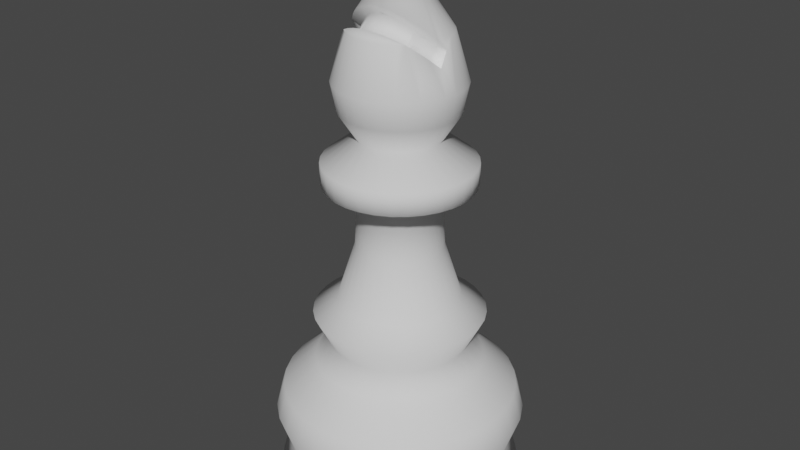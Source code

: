 # Source: bishop.blend  (saved by Blender 2.92.15; exported with 4.5.12 LTS)
import bpy
from mathutils import Matrix  # noqa: F401  (used for matrix-valued properties, if any)

bpy.ops.wm.read_factory_settings(use_empty=True)
scene = bpy.context.scene
scene.name = 'Scene'

# ---- collections
col_collection = bpy.data.collections.new('Collection'); scene.collection.children.link(col_collection)

# ---- world
world_world = bpy.data.worlds.new('World'); scene.world = world_world
world_world.use_nodes = True; world_world.node_tree.nodes.clear()
_N = world_world.node_tree.nodes; _L = world_world.node_tree.links
n0 = _N.new('ShaderNodeOutputWorld'); n0.name = 'World Output'; n0.location = (300, 300)
n1 = _N.new('ShaderNodeBackground'); n1.name = 'Background'; n1.location = (10, 300)
n1.inputs[0].default_value = (0.05088, 0.05088, 0.05088, 1.0)
_L.new(n1.outputs[0], n0.inputs[0])
n0.is_active_output = True
world_world.color = (0.05088, 0.05088, 0.05088)
world_world.use_sun_shadow = False
world_world.sun_shadow_jitter_overblur = 0.0

# ---- meshes
me_cylinder = bpy.data.meshes.new('Cylinder')
me_cylinder.from_pydata([(-5.614e-08, 0.2355, 0.006295), (0.0, 0.02286, 1.038), (0.04594, 0.231, 0.006295), (0.00446, 0.02242, 1.038), (0.09011, 0.2176, 0.006295), (0.008748, 0.02112, 1.038), (0.1308, 0.1958, 0.006295), (0.0127, 0.01901, 1.038), (0.1665, 0.1665, 0.006295), (0.01616, 0.01616, 1.038), (0.1958, 0.1308, 0.006295), (0.01901, 0.0127, 1.038), (0.2176, 0.09011, 0.006295), (0.02112, 0.008748, 1.038), (0.231, 0.04594, 0.006295), (0.02242, 0.00446, 1.038), (0.2355, -5.614e-08, 0.006295), (0.02286, 0.0, 1.038), (0.231, -0.04594, 0.006295), (0.02242, -0.00446, 1.038), (0.2176, -0.09011, 0.006295), (0.02112, -0.008748, 1.038), (0.1958, -0.1308, 0.006295), (0.01901, -0.0127, 1.038), (0.1665, -0.1665, 0.006295), (0.01616, -0.01616, 1.038), (0.1308, -0.1958, 0.006295), (0.0127, -0.01901, 1.038), (0.09011, -0.2176, 0.006295), (0.008748, -0.02112, 1.038), (0.04594, -0.231, 0.006295), (0.00446, -0.02242, 1.038), (-1.123e-07, -0.2355, 0.006295), (0.0, -0.02286, 1.038), (-0.04594, -0.231, 0.006295), (-0.00446, -0.02242, 1.038), (-0.09011, -0.2176, 0.006295), (-0.008748, -0.02112, 1.038), (-0.1308, -0.1958, 0.006295), (-0.0127, -0.01901, 1.038), (-0.1665, -0.1665, 0.006295), (-0.01616, -0.01616, 1.038), (-0.1958, -0.1308, 0.006295), (-0.01901, -0.0127, 1.038), (-0.2176, -0.09011, 0.006295), (-0.02112, -0.008748, 1.038), (-0.231, -0.04594, 0.006295), (-0.02242, -0.00446, 1.038), (-0.2355, 1.684e-07, 0.006295), (-0.02286, 0.0, 1.038), (-0.231, 0.04594, 0.006295), (-0.02242, 0.00446, 1.038), (-0.2176, 0.09011, 0.006295), (-0.02112, 0.008748, 1.038), (-0.1958, 0.1308, 0.006295), (-0.01901, 0.0127, 1.038), (-0.1665, 0.1665, 0.006295), (-0.01616, 0.01616, 1.038), (-0.1308, 0.1958, 0.006295), (-0.0127, 0.01901, 1.038), (-0.09011, 0.2176, 0.006295), (-0.008748, 0.02112, 1.038), (-0.04594, 0.231, 0.006295), (-0.00446, 0.02242, 1.038), (-5.614e-08, 0.2166, 0.07651), (0.04225, 0.2124, 0.07651), (0.08288, 0.2001, 0.07651), (0.1203, 0.1801, 0.07651), (0.1531, 0.1531, 0.07651), (0.1801, 0.1203, 0.07651), (0.2001, 0.08288, 0.07651), (0.2124, 0.04225, 0.07651), (0.2166, -5.614e-08, 0.07651), (0.2124, -0.04225, 0.07651), (0.2001, -0.08288, 0.07651), (0.1801, -0.1203, 0.07651), (0.1531, -0.1531, 0.07651), (0.1203, -0.1801, 0.07651), (0.08288, -0.2001, 0.07651), (0.04225, -0.2124, 0.07651), (-1.123e-07, -0.2166, 0.07651), (-0.04225, -0.2124, 0.07651), (-0.08288, -0.2001, 0.07651), (-0.1203, -0.1801, 0.07651), (-0.1531, -0.1531, 0.07651), (-0.1801, -0.1203, 0.07651), (-0.2001, -0.08288, 0.07651), (-0.2124, -0.04225, 0.07651), (-0.2166, 1.684e-07, 0.07651), (-0.2124, 0.04225, 0.07651), (-0.2001, 0.08288, 0.07651), (-0.1801, 0.1203, 0.07651), (-0.1531, 0.1531, 0.07651), (-0.1203, 0.1801, 0.07651), (-0.08288, 0.2001, 0.07651), (-0.04225, 0.2124, 0.07651), (-5.614e-08, 0.1329, 0.2933), (0.02592, 0.1303, 0.2933), (0.05085, 0.1228, 0.2933), (0.07382, 0.1105, 0.2933), (0.09396, 0.09396, 0.2933), (0.1105, 0.07382, 0.2933), (0.1228, 0.05085, 0.2933), (0.1303, 0.02592, 0.2933), (0.1329, -5.614e-08, 0.2933), (0.1303, -0.02592, 0.2933), (0.1228, -0.05085, 0.2933), (0.1105, -0.07382, 0.2933), (0.09396, -0.09396, 0.2933), (0.07382, -0.1105, 0.2933), (0.05085, -0.1228, 0.2933), (0.02592, -0.1303, 0.2933), (-5.614e-08, -0.1329, 0.2933), (-0.02592, -0.1303, 0.2933), (-0.05085, -0.1228, 0.2933), (-0.07382, -0.1105, 0.2933), (-0.09396, -0.09396, 0.2933), (-0.1105, -0.07382, 0.2933), (-0.1228, -0.05085, 0.2933), (-0.1303, -0.02592, 0.2933), (-0.1329, 1.123e-07, 0.2933), (-0.1303, 0.02592, 0.2933), (-0.1228, 0.05085, 0.2933), (-0.1105, 0.07382, 0.2933), (-0.09396, 0.09396, 0.2933), (-0.07382, 0.1105, 0.2933), (-0.05085, 0.1228, 0.2933), (-0.02592, 0.1303, 0.2933), (0.04665, 0.2345, 0.1427), (0.09151, 0.2209, 0.1427), (0.1328, 0.1988, 0.1427), (0.1691, 0.1691, 0.1427), (0.1988, 0.1328, 0.1427), (0.2209, 0.09151, 0.1427), (0.2345, 0.04665, 0.1427), (0.2391, -5.614e-08, 0.1427), (0.2345, -0.04665, 0.1427), (0.2209, -0.09151, 0.1427), (0.1988, -0.1328, 0.1427), (0.1691, -0.1691, 0.1427), (0.1328, -0.1988, 0.1427), (0.09151, -0.2209, 0.1427), (0.04665, -0.2345, 0.1427), (-1.123e-07, -0.2391, 0.1427), (-0.04665, -0.2345, 0.1427), (-0.09151, -0.2209, 0.1427), (-0.1328, -0.1988, 0.1427), (-0.1691, -0.1691, 0.1427), (-0.1988, -0.1328, 0.1427), (-0.2209, -0.09151, 0.1427), (-0.2345, -0.04665, 0.1427), (-0.2391, 1.684e-07, 0.1427), (-0.2345, 0.04665, 0.1427), (-0.2209, 0.09151, 0.1427), (-0.1988, 0.1328, 0.1427), (-0.1691, 0.1691, 0.1427), (-0.1328, 0.1988, 0.1427), (-0.09151, 0.2209, 0.1427), (-0.04665, 0.2345, 0.1427), (-5.614e-08, 0.2391, 0.1427), (-5.614e-08, 0.224, 0.1943), (0.0437, 0.2197, 0.1943), (0.08572, 0.2069, 0.1943), (0.1244, 0.1862, 0.1943), (0.1584, 0.1584, 0.1943), (0.1862, 0.1244, 0.1943), (0.2069, 0.08572, 0.1943), (0.2197, 0.0437, 0.1943), (0.224, -5.614e-08, 0.1943), (0.2197, -0.0437, 0.1943), (0.2069, -0.08572, 0.1943), (0.1862, -0.1244, 0.1943), (0.1584, -0.1584, 0.1943), (0.1244, -0.1862, 0.1943), (0.08572, -0.2069, 0.1943), (0.0437, -0.2197, 0.1943), (-1.123e-07, -0.224, 0.1943), (-0.0437, -0.2197, 0.1943), (-0.08572, -0.2069, 0.1943), (-0.1244, -0.1862, 0.1943), (-0.1584, -0.1584, 0.1943), (-0.1862, -0.1244, 0.1943), (-0.2069, -0.08572, 0.1943), (-0.2197, -0.0437, 0.1943), (-0.224, 1.123e-07, 0.1943), (-0.2197, 0.0437, 0.1943), (-0.2069, 0.08572, 0.1943), (-0.1862, 0.1244, 0.1943), (-0.1584, 0.1584, 0.1943), (-0.1244, 0.1862, 0.1943), (-0.08572, 0.2069, 0.1943), (-0.0437, 0.2197, 0.1943), (-5.614e-08, 0.1155, 0.3793), (0.02253, 0.1133, 0.3793), (0.0442, 0.1067, 0.3793), (0.06417, 0.09603, 0.3793), (0.08167, 0.08167, 0.3793), (0.09603, 0.06417, 0.3793), (0.1067, 0.0442, 0.3793), (0.1133, 0.02253, 0.3793), (0.1155, -5.614e-08, 0.3793), (0.1133, -0.02253, 0.3793), (0.1067, -0.0442, 0.3793), (0.09603, -0.06417, 0.3793), (0.08167, -0.08167, 0.3793), (0.06417, -0.09603, 0.3793), (0.0442, -0.1067, 0.3793), (0.02253, -0.1133, 0.3793), (-5.614e-08, -0.1155, 0.3793), (-0.02253, -0.1133, 0.3793), (-0.0442, -0.1067, 0.3793), (-0.06417, -0.09603, 0.3793), (-0.08167, -0.08167, 0.3793), (-0.09603, -0.06417, 0.3793), (-0.1067, -0.0442, 0.3793), (-0.1133, -0.02253, 0.3793), (-0.1155, 1.123e-07, 0.3793), (-0.1133, 0.02253, 0.3793), (-0.1067, 0.0442, 0.3793), (-0.09603, 0.06417, 0.3793), (-0.08167, 0.08167, 0.3793), (-0.06417, 0.09603, 0.3793), (-0.0442, 0.1067, 0.3793), (-0.02253, 0.1133, 0.3793), (0.03169, 0.1593, 0.3505), (0.06216, 0.1501, 0.3505), (0.09024, 0.135, 0.3505), (0.1149, 0.1149, 0.3505), (0.135, 0.09024, 0.3505), (0.1501, 0.06216, 0.3505), (0.1593, 0.03169, 0.3505), (0.1624, -5.614e-08, 0.3505), (0.1593, -0.03169, 0.3505), (0.1501, -0.06216, 0.3505), (0.135, -0.09024, 0.3505), (0.1149, -0.1149, 0.3505), (0.09024, -0.135, 0.3505), (0.06216, -0.1501, 0.3505), (0.03169, -0.1593, 0.3505), (-5.614e-08, -0.1624, 0.3505), (-0.03169, -0.1593, 0.3505), (-0.06216, -0.1501, 0.3505), (-0.09024, -0.135, 0.3505), (-0.1149, -0.1149, 0.3505), (-0.135, -0.09024, 0.3505), (-0.1501, -0.06216, 0.3505), (-0.1593, -0.03169, 0.3505), (-0.1624, 1.123e-07, 0.3505), (-0.1593, 0.03169, 0.3505), (-0.1501, 0.06216, 0.3505), (-0.135, 0.09024, 0.3505), (-0.1149, 0.1149, 0.3505), (-0.09024, 0.135, 0.3505), (-0.06216, 0.1501, 0.3505), (-0.03169, 0.1593, 0.3505), (-5.614e-08, 0.1624, 0.3505), (-5.614e-08, 0.1609, 0.2522), (0.03138, 0.1578, 0.2522), (0.06156, 0.1486, 0.2522), (0.08937, 0.1337, 0.2522), (0.1137, 0.1137, 0.2522), (0.1337, 0.08937, 0.2522), (0.1486, 0.06156, 0.2522), (0.1578, 0.03138, 0.2522), (0.1609, -5.614e-08, 0.2522), (0.1578, -0.03138, 0.2522), (0.1486, -0.06156, 0.2522), (0.1337, -0.08937, 0.2522), (0.1137, -0.1137, 0.2522), (0.08937, -0.1337, 0.2522), (0.06156, -0.1486, 0.2522), (0.03138, -0.1578, 0.2522), (-1.123e-07, -0.1609, 0.2522), (-0.03138, -0.1578, 0.2522), (-0.06156, -0.1486, 0.2522), (-0.08937, -0.1337, 0.2522), (-0.1137, -0.1137, 0.2522), (-0.1337, -0.08937, 0.2522), (-0.1486, -0.06156, 0.2522), (-0.1578, -0.03138, 0.2522), (-0.1609, 1.123e-07, 0.2522), (-0.1578, 0.03138, 0.2522), (-0.1486, 0.06156, 0.2522), (-0.1337, 0.08937, 0.2522), (-0.1137, 0.1137, 0.2522), (-0.08937, 0.1337, 0.2522), (-0.06156, 0.1486, 0.2522), (-0.03138, 0.1578, 0.2522), (-5.614e-08, 0.07696, 0.5875), (0.01501, 0.07548, 0.5875), (0.02945, 0.0711, 0.5875), (0.04276, 0.06399, 0.5875), (0.05442, 0.05442, 0.5875), (0.06399, 0.04276, 0.5875), (0.0711, 0.02945, 0.5875), (0.07548, 0.01501, 0.5875), (0.07696, 0.0, 0.5875), (0.07548, -0.01501, 0.5875), (0.0711, -0.02945, 0.5875), (0.06399, -0.04276, 0.5875), (0.05442, -0.05442, 0.5875), (0.04276, -0.06399, 0.5875), (0.02945, -0.0711, 0.5875), (0.01501, -0.07548, 0.5875), (-5.614e-08, -0.07696, 0.5875), (-0.01501, -0.07548, 0.5875), (-0.02945, -0.0711, 0.5875), (-0.04276, -0.06399, 0.5875), (-0.05442, -0.05442, 0.5875), (-0.06399, -0.04276, 0.5875), (-0.0711, -0.02945, 0.5875), (-0.07548, -0.01501, 0.5875), (-0.07696, 1.123e-07, 0.5875), (-0.07548, 0.01501, 0.5875), (-0.0711, 0.02945, 0.5875), (-0.06399, 0.04276, 0.5875), (-0.05442, 0.05442, 0.5875), (-0.04276, 0.06399, 0.5875), (-0.02945, 0.0711, 0.5875), (-0.01501, 0.07548, 0.5875), (0.01605, 0.08069, 0.4854), (0.03148, 0.076, 0.4854), (0.04571, 0.0684, 0.4854), (0.05817, 0.05817, 0.4854), (0.0684, 0.04571, 0.4854), (0.076, 0.03148, 0.4854), (0.08069, 0.01605, 0.4854), (0.08227, 0.0, 0.4854), (0.08069, -0.01605, 0.4854), (0.076, -0.03148, 0.4854), (0.0684, -0.04571, 0.4854), (0.05817, -0.05817, 0.4854), (0.04571, -0.0684, 0.4854), (0.03148, -0.076, 0.4854), (0.01605, -0.08069, 0.4854), (-5.614e-08, -0.08227, 0.4854), (-0.01605, -0.08069, 0.4854), (-0.03148, -0.076, 0.4854), (-0.04571, -0.0684, 0.4854), (-0.05817, -0.05817, 0.4854), (-0.0684, -0.04571, 0.4854), (-0.076, -0.03148, 0.4854), (-0.08069, -0.01605, 0.4854), (-0.08227, 1.123e-07, 0.4854), (-0.08069, 0.01605, 0.4854), (-0.076, 0.03148, 0.4854), (-0.0684, 0.04571, 0.4854), (-0.05817, 0.05817, 0.4854), (-0.04571, 0.0684, 0.4854), (-0.03148, 0.076, 0.4854), (-0.01605, 0.08069, 0.4854), (-5.614e-08, 0.08227, 0.4854), (0.0, 0.07877, 0.6986), (0.01537, 0.07726, 0.6986), (0.03014, 0.07277, 0.6986), (0.04376, 0.06549, 0.6986), (0.0557, 0.0557, 0.6986), (0.06549, 0.04376, 0.6986), (0.07277, 0.03014, 0.6986), (0.07726, 0.01537, 0.6986), (0.07877, 0.0, 0.6986), (0.07726, -0.01537, 0.6986), (0.07277, -0.03014, 0.6986), (0.06549, -0.04376, 0.6986), (0.0557, -0.0557, 0.6986), (0.04376, -0.06549, 0.6986), (0.03014, -0.07277, 0.6986), (0.01537, -0.07726, 0.6986), (0.0, -0.07877, 0.6986), (-0.01537, -0.07726, 0.6986), (-0.03014, -0.07277, 0.6986), (-0.04376, -0.06549, 0.6986), (-0.0557, -0.0557, 0.6986), (-0.06549, -0.04376, 0.6986), (-0.07277, -0.03014, 0.6986), (-0.07726, -0.01537, 0.6986), (-0.07877, 1.123e-07, 0.6986), (-0.07726, 0.01537, 0.6986), (-0.07277, 0.03014, 0.6986), (-0.06549, 0.04376, 0.6986), (-0.0557, 0.0557, 0.6986), (-0.04376, 0.06549, 0.6986), (-0.03014, 0.07277, 0.6986), (-0.01537, 0.07726, 0.6986), (0.02765, 0.139, 0.6508), (0.05423, 0.1309, 0.6508), (0.07873, 0.1178, 0.6508), (0.1002, 0.1002, 0.6508), (0.1178, 0.07873, 0.6508), (0.1309, 0.05423, 0.6508), (0.139, 0.02765, 0.6508), (0.1417, -5.614e-08, 0.6508), (0.139, -0.02765, 0.6508), (0.1309, -0.05423, 0.6508), (0.1178, -0.07873, 0.6508), (0.1002, -0.1002, 0.6508), (0.07873, -0.1178, 0.6508), (0.05423, -0.1309, 0.6508), (0.02765, -0.139, 0.6508), (-1.123e-07, -0.1417, 0.6508), (-0.02765, -0.139, 0.6508), (-0.05423, -0.1309, 0.6508), (-0.07873, -0.1178, 0.6508), (-0.1002, -0.1002, 0.6508), (-0.1178, -0.07873, 0.6508), (-0.1309, -0.05423, 0.6508), (-0.139, -0.02765, 0.6508), (-0.1417, 1.123e-07, 0.6508), (-0.139, 0.02765, 0.6508), (-0.1309, 0.05423, 0.6508), (-0.1178, 0.07873, 0.6508), (-0.1002, 0.1002, 0.6508), (-0.07873, 0.1178, 0.6508), (-0.05423, 0.1309, 0.6508), (-0.02765, 0.139, 0.6508), (-1.123e-07, 0.1417, 0.6508), (0.0276, 0.1387, 0.6091), (0.05413, 0.1307, 0.6091), (0.07859, 0.1176, 0.6091), (0.1, 0.1, 0.6091), (0.1176, 0.07859, 0.6091), (0.1307, 0.05413, 0.6091), (0.1387, 0.0276, 0.6091), (0.1415, 0.0, 0.6091), (0.1387, -0.0276, 0.6091), (0.1307, -0.05413, 0.6091), (0.1176, -0.07859, 0.6091), (0.1, -0.1, 0.6091), (0.07859, -0.1176, 0.6091), (0.05413, -0.1307, 0.6091), (0.0276, -0.1387, 0.6091), (-1.684e-07, -0.1415, 0.6091), (-0.0276, -0.1387, 0.6091), (-0.05413, -0.1307, 0.6091), (-0.07859, -0.1176, 0.6091), (-0.1, -0.1, 0.6091), (-0.1176, -0.07859, 0.6091), (-0.1307, -0.05413, 0.6091), (-0.1387, -0.0276, 0.6091), (-0.1415, 1.123e-07, 0.6091), (-0.1387, 0.0276, 0.6091), (-0.1307, 0.05413, 0.6091), (-0.1176, 0.07859, 0.6091), (-0.1, 0.1, 0.6091), (-0.07859, 0.1176, 0.6091), (-0.05413, 0.1307, 0.6091), (-0.0276, 0.1387, 0.6091), (-1.684e-07, 0.1415, 0.6091), (5.614e-08, 0.03706, 0.9734), (0.007231, 0.03635, 0.9734), (0.01418, 0.03424, 0.9734), (0.02059, 0.03082, 0.9734), (0.02621, 0.02621, 0.9734), (0.03082, 0.02059, 0.9734), (0.03424, 0.01418, 0.9734), (0.03635, 0.007231, 0.9734), (0.03706, 0.0, 0.9734), (0.03635, -0.007231, 0.9734), (0.03424, -0.01418, 0.9734), (0.03082, -0.02059, 0.9734), (0.02621, -0.02621, 0.9734), (0.02059, -0.03082, 0.9734), (0.01418, -0.03424, 0.9734), (0.007231, -0.03635, 0.9734), (5.614e-08, -0.03706, 0.9734), (-0.007231, -0.03635, 0.9734), (-0.01418, -0.03424, 0.9734), (-0.02059, -0.03082, 0.9734), (-0.02621, -0.02621, 0.9734), (-0.03082, -0.02059, 0.9734), (-0.03424, -0.01418, 0.9734), (-0.03635, -0.007231, 0.9734), (-0.03706, 5.614e-08, 0.9734), (-0.03635, 0.007231, 0.9734), (-0.03424, 0.01418, 0.9734), (-0.03082, 0.02059, 0.9734), (-0.02621, 0.02621, 0.9734), (-0.02059, 0.03082, 0.9734), (-0.01418, 0.03424, 0.9734), (-0.007231, 0.03635, 0.9734), (0.02334, 0.1174, 0.799), (0.04579, 0.1105, 0.799), (0.06648, 0.09949, 0.799), (0.08461, 0.08461, 0.799), (0.09949, 0.06648, 0.799), (0.1105, 0.04579, 0.799), (0.1174, 0.02334, 0.799), (0.1197, 0.0, 0.799), (0.1174, -0.02334, 0.799), (0.1105, -0.04579, 0.799), (0.09949, -0.06648, 0.799), (0.08461, -0.08461, 0.799), (0.06648, -0.09949, 0.799), (0.04579, -0.1105, 0.799), (0.02334, -0.1174, 0.799), (-5.614e-08, -0.1197, 0.799), (-0.02334, -0.1174, 0.799), (-0.04579, -0.1105, 0.799), (-0.06648, -0.09949, 0.799), (-0.08461, -0.08461, 0.799), (-0.09949, -0.06648, 0.799), (-0.1105, -0.04579, 0.799), (-0.1174, -0.02334, 0.799), (-0.1197, 2.246e-07, 0.799), (-0.1174, 0.02334, 0.799), (-0.1105, 0.04579, 0.799), (-0.09949, 0.06648, 0.799), (-0.08461, 0.08461, 0.799), (-0.06648, 0.09949, 0.799), (-0.04579, 0.1105, 0.799), (-0.02334, 0.1174, 0.799), (-5.614e-08, 0.1197, 0.799), (0.0, 0.09348, 0.8886), (0.01824, 0.09168, 0.8886), (0.03577, 0.08636, 0.8886), (0.05193, 0.07772, 0.8886), (0.0661, 0.0661, 0.8886), (0.07772, 0.05193, 0.8886), (0.08636, 0.03577, 0.8886), (0.09168, 0.01824, 0.8886), (0.09348, 0.0, 0.8886), (0.0661, -0.0661, 0.8886), (0.05193, -0.07772, 0.8886), (0.03577, -0.08636, 0.8886), (0.01824, -0.09168, 0.8886), (0.0, -0.09348, 0.8886), (-0.01824, -0.09168, 0.8886), (-0.03577, -0.08636, 0.8886), (-0.05193, -0.07772, 0.8886), (-0.0661, -0.0661, 0.8886), (-0.09348, 1.123e-07, 0.8886), (-0.09168, 0.01824, 0.8886), (-0.08636, 0.03577, 0.8886), (-0.07772, 0.05193, 0.8886), (-0.0661, 0.0661, 0.8886), (-0.05193, 0.07772, 0.8886), (-0.03577, 0.08636, 0.8886), (-0.01824, 0.09168, 0.8886), (0.0215, 0.1081, 0.7469), (0.04218, 0.1018, 0.7469), (0.06123, 0.09164, 0.7469), (0.07793, 0.07793, 0.7469), (0.09164, 0.06123, 0.7469), (0.1018, 0.04218, 0.7469), (0.1081, 0.0215, 0.7469), (0.1102, 0.0, 0.7469), (0.1081, -0.0215, 0.7469), (0.1018, -0.04218, 0.7469), (0.09164, -0.06123, 0.7469), (0.07793, -0.07793, 0.7469), (0.06123, -0.09164, 0.7469), (0.04218, -0.1018, 0.7469), (0.0215, -0.1081, 0.7469), (0.0, -0.1102, 0.7469), (-0.0215, -0.1081, 0.7469), (-0.04218, -0.1018, 0.7469), (-0.06123, -0.09164, 0.7469), (-0.07793, -0.07793, 0.7469), (-0.09164, -0.06123, 0.7469), (-0.1018, -0.04218, 0.7469), (-0.1081, -0.0215, 0.7469), (-0.1102, 1.684e-07, 0.7469), (-0.1081, 0.0215, 0.7469), (-0.1018, 0.04218, 0.7469), (-0.09164, 0.06123, 0.7469), (-0.07793, 0.07793, 0.7469), (-0.06123, 0.09164, 0.7469), (-0.04218, 0.1018, 0.7469), (-0.0215, 0.1081, 0.7469), (0.0, 0.1102, 0.7469), (0.0, 0.05071, 0.9947), (-5.614e-08, 0.04841, 1.02), (0.009444, 0.04748, 1.02), (0.009893, 0.04974, 0.9947), (0.01852, 0.04472, 1.02), (0.01941, 0.04685, 0.9947), (0.02689, 0.04025, 1.02), (0.02817, 0.04217, 0.9947), (0.03423, 0.03423, 1.02), (0.03586, 0.03586, 0.9947), (0.04025, 0.02689, 1.02), (0.04217, 0.02817, 0.9947), (0.04472, 0.01852, 1.02), (0.04685, 0.01941, 0.9947), (0.04748, 0.009444, 1.02), (0.04974, 0.009893, 0.9947), (0.04841, -5.614e-08, 1.02), (0.05071, -5.614e-08, 0.9947), (0.04748, -0.009444, 1.02), (0.04974, -0.009893, 0.9947), (0.04472, -0.01852, 1.02), (0.04685, -0.01941, 0.9947), (0.04025, -0.02689, 1.02), (0.04217, -0.02817, 0.9947), (0.03423, -0.03423, 1.02), (0.03586, -0.03586, 0.9947), (0.02689, -0.04025, 1.02), (0.02817, -0.04217, 0.9947), (0.01852, -0.04472, 1.02), (0.01941, -0.04685, 0.9947), (0.009444, -0.04748, 1.02), (0.009893, -0.04974, 0.9947), (-5.614e-08, -0.04841, 1.02), (-5.614e-08, -0.05071, 0.9947), (-0.009444, -0.04748, 1.02), (-0.009893, -0.04974, 0.9947), (-0.01852, -0.04472, 1.02), (-0.01941, -0.04685, 0.9947), (-0.02689, -0.04025, 1.02), (-0.02817, -0.04217, 0.9947), (-0.03423, -0.03423, 1.02), (-0.03586, -0.03586, 0.9947), (-0.04025, -0.02689, 1.02), (-0.04217, -0.02817, 0.9947), (-0.04472, -0.01852, 1.02), (-0.04685, -0.01941, 0.9947), (-0.04748, -0.009444, 1.02), (-0.04974, -0.009893, 0.9947), (-0.04841, -5.614e-08, 1.02), (-0.05071, -5.614e-08, 0.9947), (-0.04748, 0.009444, 1.02), (-0.04974, 0.009893, 0.9947), (-0.04472, 0.01852, 1.02), (-0.04685, 0.01941, 0.9947), (-0.04025, 0.02689, 1.02), (-0.04217, 0.02817, 0.9947), (-0.03423, 0.03423, 1.02), (-0.03586, 0.03586, 0.9947), (-0.02689, 0.04025, 1.02), (-0.02817, 0.04217, 0.9947), (-0.01852, 0.04472, 1.02), (-0.01941, 0.04685, 0.9947), (-0.009444, 0.04748, 1.02), (-0.009893, 0.04974, 0.9947), (0.0, 0.05251, 1.007), (0.01024, 0.0515, 1.007), (0.02009, 0.04851, 1.007), (0.02917, 0.04366, 1.007), (0.03713, 0.03713, 1.007), (0.04366, 0.02917, 1.007), (0.04851, 0.02009, 1.007), (0.0515, 0.01024, 1.007), (0.05251, -5.614e-08, 1.007), (0.0515, -0.01024, 1.007), (0.04851, -0.02009, 1.007), (0.04366, -0.02917, 1.007), (0.03713, -0.03713, 1.007), (0.02917, -0.04366, 1.007), (0.02009, -0.04851, 1.007), (0.01024, -0.0515, 1.007), (-5.614e-08, -0.05251, 1.007), (-0.01024, -0.0515, 1.007), (-0.02009, -0.04851, 1.007), (-0.02917, -0.04366, 1.007), (-0.03713, -0.03713, 1.007), (-0.04366, -0.02917, 1.007), (-0.04851, -0.02009, 1.007), (-0.0515, -0.01024, 1.007), (-0.05251, -5.614e-08, 1.007), (-0.0515, 0.01024, 1.007), (-0.04851, 0.02009, 1.007), (-0.04366, 0.02917, 1.007), (-0.03713, 0.03713, 1.007), (-0.02917, 0.04366, 1.007), (-0.02009, 0.04851, 1.007), (-0.01024, 0.0515, 1.007), (-0.02394, -0.05779, 0.9351), (-0.03274, -0.07903, 0.9005), (-0.08059, -0.05385, 0.8768), (0.03623, -0.05422, 0.9311), (0.04934, -0.07384, 0.8956), (0.06574, -0.06639, 0.8886), (0.08059, -0.05385, 0.8768), (-0.09341, -0.03869, 0.8625), (-0.09189, -0.01607, 0.8886), (-0.03623, -0.05422, 0.9311), (-0.04934, -0.07384, 0.8956), (0.02394, -0.05779, 0.9351), (0.03274, -0.07903, 0.9005), (0.09031, -0.01796, 0.8907), (0.09189, -0.01607, 0.8886), (-0.104, -0.02069, 0.8456), (0.06615, -0.06615, 0.8884), (-0.0489, -0.0489, 0.9252), (-0.06574, -0.06639, 0.8886), (0.01191, -0.05985, 0.9374), (0.01632, -0.08205, 0.9034), (0.0987, 0.0, 0.8707), (0.07585, -0.03142, 0.9057), (-0.0987, 1.123e-07, 0.8707), (-0.06207, -0.04147, 0.9169), (0.0, -0.08303, 0.9043), (0.06207, -0.04147, 0.9169), (0.104, -0.02069, 0.8456), (-0.06615, -0.06615, 0.8884), (-0.01191, -0.05985, 0.9374), (-0.01632, -0.08205, 0.9034), (-0.07585, -0.03142, 0.9057), (0.0489, -0.0489, 0.9252), (0.09341, -0.03869, 0.8625), (-0.09031, -0.01796, 0.8907), (0.0, -0.06005, 0.9388), (0.05575, -0.05178, 0.8734), (-0.05575, -0.05178, 0.8734), (-0.02019, -0.04347, 0.9199), (-0.02761, -0.06471, 0.8853), (-0.06798, -0.03953, 0.8616), (0.03056, -0.03989, 0.9159), (0.04161, -0.05952, 0.8804), (0.05545, -0.05207, 0.8734), (0.06798, -0.03953, 0.8616), (-0.07879, -0.02437, 0.8473), (-0.07751, -0.001749, 0.8734), (-0.03056, -0.03989, 0.9159), (-0.04161, -0.05952, 0.8804), (0.02019, -0.04347, 0.9199), (0.02761, -0.06471, 0.8853), (0.07617, -0.00364, 0.8755), (0.07751, -0.001749, 0.8734), (-0.08774, -0.006368, 0.8303), (0.05579, -0.05182, 0.8732), (-0.04124, -0.03457, 0.91), (-0.05545, -0.05207, 0.8734), (0.01004, -0.04553, 0.9222), (0.01377, -0.06772, 0.8882), (0.08325, 0.01432, 0.8555), (0.06398, -0.0171, 0.8905), (-0.08325, 0.01432, 0.8555), (-0.05235, -0.02715, 0.9017), (0.0, -0.06871, 0.8891), (0.05235, -0.02715, 0.9017), (0.08774, -0.006368, 0.8303), (-0.05579, -0.05182, 0.8732), (-0.01004, -0.04553, 0.9222), (-0.01377, -0.06772, 0.8882), (-0.06398, -0.0171, 0.8905), (0.04124, -0.03457, 0.91), (0.07879, -0.02437, 0.8473), (-0.07617, -0.00364, 0.8755), (0.0, -0.04573, 0.9236)], [], [(571, 1, 3, 572), (572, 3, 5, 574), (574, 5, 7, 576), (576, 7, 9, 578), (578, 9, 11, 580), (580, 11, 13, 582), (582, 13, 15, 584), (584, 15, 17, 586), (586, 17, 19, 588), (588, 19, 21, 590), (590, 21, 23, 592), (592, 23, 25, 594), (594, 25, 27, 596), (596, 27, 29, 598), (598, 29, 31, 600), (600, 31, 33, 602), (602, 33, 35, 604), (604, 35, 37, 606), (606, 37, 39, 608), (608, 39, 41, 610), (610, 41, 43, 612), (612, 43, 45, 614), (614, 45, 47, 616), (616, 47, 49, 618), (618, 49, 51, 620), (620, 51, 53, 622), (622, 53, 55, 624), (624, 55, 57, 626), (626, 57, 59, 628), (628, 59, 61, 630), (3, 1, 63, 61, 59, 57, 55, 53, 51, 49, 47, 45, 43, 41, 39, 37, 35, 33, 31, 29, 27, 25, 23, 21, 19, 17, 15, 13, 11, 9, 7, 5), (630, 61, 63, 632), (632, 63, 1, 571), (0, 2, 4, 6, 8, 10, 12, 14, 16, 18, 20, 22, 24, 26, 28, 30, 32, 34, 36, 38, 40, 42, 44, 46, 48, 50, 52, 54, 56, 58, 60, 62), (62, 95, 64, 0), (60, 94, 95, 62), (58, 93, 94, 60), (56, 92, 93, 58), (54, 91, 92, 56), (52, 90, 91, 54), (50, 89, 90, 52), (48, 88, 89, 50), (46, 87, 88, 48), (44, 86, 87, 46), (42, 85, 86, 44), (40, 84, 85, 42), (38, 83, 84, 40), (36, 82, 83, 38), (34, 81, 82, 36), (32, 80, 81, 34), (30, 79, 80, 32), (28, 78, 79, 30), (26, 77, 78, 28), (24, 76, 77, 26), (22, 75, 76, 24), (20, 74, 75, 22), (18, 73, 74, 20), (16, 72, 73, 18), (14, 71, 72, 16), (12, 70, 71, 14), (10, 69, 70, 12), (8, 68, 69, 10), (6, 67, 68, 8), (4, 66, 67, 6), (2, 65, 66, 4), (0, 64, 65, 2), (287, 127, 96, 256), (286, 126, 127, 287), (285, 125, 126, 286), (284, 124, 125, 285), (283, 123, 124, 284), (282, 122, 123, 283), (281, 121, 122, 282), (280, 120, 121, 281), (279, 119, 120, 280), (278, 118, 119, 279), (277, 117, 118, 278), (276, 116, 117, 277), (275, 115, 116, 276), (274, 114, 115, 275), (273, 113, 114, 274), (272, 112, 113, 273), (271, 111, 112, 272), (270, 110, 111, 271), (269, 109, 110, 270), (268, 108, 109, 269), (267, 107, 108, 268), (266, 106, 107, 267), (265, 105, 106, 266), (264, 104, 105, 265), (263, 103, 104, 264), (262, 102, 103, 263), (261, 101, 102, 262), (260, 100, 101, 261), (259, 99, 100, 260), (258, 98, 99, 259), (257, 97, 98, 258), (256, 96, 97, 257), (64, 159, 128, 65), (65, 128, 129, 66), (66, 129, 130, 67), (67, 130, 131, 68), (68, 131, 132, 69), (69, 132, 133, 70), (70, 133, 134, 71), (71, 134, 135, 72), (72, 135, 136, 73), (73, 136, 137, 74), (74, 137, 138, 75), (75, 138, 139, 76), (76, 139, 140, 77), (77, 140, 141, 78), (78, 141, 142, 79), (79, 142, 143, 80), (80, 143, 144, 81), (81, 144, 145, 82), (82, 145, 146, 83), (83, 146, 147, 84), (84, 147, 148, 85), (85, 148, 149, 86), (86, 149, 150, 87), (87, 150, 151, 88), (88, 151, 152, 89), (89, 152, 153, 90), (90, 153, 154, 91), (91, 154, 155, 92), (92, 155, 156, 93), (93, 156, 157, 94), (94, 157, 158, 95), (95, 158, 159, 64), (159, 160, 161, 128), (128, 161, 162, 129), (129, 162, 163, 130), (130, 163, 164, 131), (131, 164, 165, 132), (132, 165, 166, 133), (133, 166, 167, 134), (134, 167, 168, 135), (135, 168, 169, 136), (136, 169, 170, 137), (137, 170, 171, 138), (138, 171, 172, 139), (139, 172, 173, 140), (140, 173, 174, 141), (141, 174, 175, 142), (142, 175, 176, 143), (143, 176, 177, 144), (144, 177, 178, 145), (145, 178, 179, 146), (146, 179, 180, 147), (147, 180, 181, 148), (148, 181, 182, 149), (149, 182, 183, 150), (150, 183, 184, 151), (151, 184, 185, 152), (152, 185, 186, 153), (153, 186, 187, 154), (154, 187, 188, 155), (155, 188, 189, 156), (156, 189, 190, 157), (157, 190, 191, 158), (158, 191, 160, 159), (254, 223, 192, 255), (253, 222, 223, 254), (252, 221, 222, 253), (251, 220, 221, 252), (250, 219, 220, 251), (249, 218, 219, 250), (248, 217, 218, 249), (247, 216, 217, 248), (246, 215, 216, 247), (245, 214, 215, 246), (244, 213, 214, 245), (243, 212, 213, 244), (242, 211, 212, 243), (241, 210, 211, 242), (240, 209, 210, 241), (239, 208, 209, 240), (238, 207, 208, 239), (237, 206, 207, 238), (236, 205, 206, 237), (235, 204, 205, 236), (234, 203, 204, 235), (233, 202, 203, 234), (232, 201, 202, 233), (231, 200, 201, 232), (230, 199, 200, 231), (229, 198, 199, 230), (228, 197, 198, 229), (227, 196, 197, 228), (226, 195, 196, 227), (225, 194, 195, 226), (224, 193, 194, 225), (255, 192, 193, 224), (96, 255, 224, 97), (97, 224, 225, 98), (98, 225, 226, 99), (99, 226, 227, 100), (100, 227, 228, 101), (101, 228, 229, 102), (102, 229, 230, 103), (103, 230, 231, 104), (104, 231, 232, 105), (105, 232, 233, 106), (106, 233, 234, 107), (107, 234, 235, 108), (108, 235, 236, 109), (109, 236, 237, 110), (110, 237, 238, 111), (111, 238, 239, 112), (112, 239, 240, 113), (113, 240, 241, 114), (114, 241, 242, 115), (115, 242, 243, 116), (116, 243, 244, 117), (117, 244, 245, 118), (118, 245, 246, 119), (119, 246, 247, 120), (120, 247, 248, 121), (121, 248, 249, 122), (122, 249, 250, 123), (123, 250, 251, 124), (124, 251, 252, 125), (125, 252, 253, 126), (126, 253, 254, 127), (127, 254, 255, 96), (160, 256, 257, 161), (161, 257, 258, 162), (162, 258, 259, 163), (163, 259, 260, 164), (164, 260, 261, 165), (165, 261, 262, 166), (166, 262, 263, 167), (167, 263, 264, 168), (168, 264, 265, 169), (169, 265, 266, 170), (170, 266, 267, 171), (171, 267, 268, 172), (172, 268, 269, 173), (173, 269, 270, 174), (174, 270, 271, 175), (175, 271, 272, 176), (176, 272, 273, 177), (177, 273, 274, 178), (178, 274, 275, 179), (179, 275, 276, 180), (180, 276, 277, 181), (181, 277, 278, 182), (182, 278, 279, 183), (183, 279, 280, 184), (184, 280, 281, 185), (185, 281, 282, 186), (186, 282, 283, 187), (187, 283, 284, 188), (188, 284, 285, 189), (189, 285, 286, 190), (190, 286, 287, 191), (191, 287, 256, 160), (350, 319, 288, 351), (349, 318, 319, 350), (348, 317, 318, 349), (347, 316, 317, 348), (346, 315, 316, 347), (345, 314, 315, 346), (344, 313, 314, 345), (343, 312, 313, 344), (342, 311, 312, 343), (341, 310, 311, 342), (340, 309, 310, 341), (339, 308, 309, 340), (338, 307, 308, 339), (337, 306, 307, 338), (336, 305, 306, 337), (335, 304, 305, 336), (334, 303, 304, 335), (333, 302, 303, 334), (332, 301, 302, 333), (331, 300, 301, 332), (330, 299, 300, 331), (329, 298, 299, 330), (328, 297, 298, 329), (327, 296, 297, 328), (326, 295, 296, 327), (325, 294, 295, 326), (324, 293, 294, 325), (323, 292, 293, 324), (322, 291, 292, 323), (321, 290, 291, 322), (320, 289, 290, 321), (351, 288, 289, 320), (192, 351, 320, 193), (193, 320, 321, 194), (194, 321, 322, 195), (195, 322, 323, 196), (196, 323, 324, 197), (197, 324, 325, 198), (198, 325, 326, 199), (199, 326, 327, 200), (200, 327, 328, 201), (201, 328, 329, 202), (202, 329, 330, 203), (203, 330, 331, 204), (204, 331, 332, 205), (205, 332, 333, 206), (206, 333, 334, 207), (207, 334, 335, 208), (208, 335, 336, 209), (209, 336, 337, 210), (210, 337, 338, 211), (211, 338, 339, 212), (212, 339, 340, 213), (213, 340, 341, 214), (214, 341, 342, 215), (215, 342, 343, 216), (216, 343, 344, 217), (217, 344, 345, 218), (218, 345, 346, 219), (219, 346, 347, 220), (220, 347, 348, 221), (221, 348, 349, 222), (222, 349, 350, 223), (223, 350, 351, 192), (414, 383, 352, 415), (413, 382, 383, 414), (412, 381, 382, 413), (411, 380, 381, 412), (410, 379, 380, 411), (409, 378, 379, 410), (408, 377, 378, 409), (407, 376, 377, 408), (406, 375, 376, 407), (405, 374, 375, 406), (404, 373, 374, 405), (403, 372, 373, 404), (402, 371, 372, 403), (401, 370, 371, 402), (400, 369, 370, 401), (399, 368, 369, 400), (398, 367, 368, 399), (397, 366, 367, 398), (396, 365, 366, 397), (395, 364, 365, 396), (394, 363, 364, 395), (393, 362, 363, 394), (392, 361, 362, 393), (391, 360, 361, 392), (390, 359, 360, 391), (389, 358, 359, 390), (388, 357, 358, 389), (387, 356, 357, 388), (386, 355, 356, 387), (385, 354, 355, 386), (384, 353, 354, 385), (415, 352, 353, 384), (447, 415, 384, 416), (416, 384, 385, 417), (417, 385, 386, 418), (418, 386, 387, 419), (419, 387, 388, 420), (420, 388, 389, 421), (421, 389, 390, 422), (422, 390, 391, 423), (423, 391, 392, 424), (424, 392, 393, 425), (425, 393, 394, 426), (426, 394, 395, 427), (427, 395, 396, 428), (428, 396, 397, 429), (429, 397, 398, 430), (430, 398, 399, 431), (431, 399, 400, 432), (432, 400, 401, 433), (433, 401, 402, 434), (434, 402, 403, 435), (435, 403, 404, 436), (436, 404, 405, 437), (437, 405, 406, 438), (438, 406, 407, 439), (439, 407, 408, 440), (440, 408, 409, 441), (441, 409, 410, 442), (442, 410, 411, 443), (443, 411, 412, 444), (444, 412, 413, 445), (445, 413, 414, 446), (446, 414, 415, 447), (319, 446, 447, 288), (318, 445, 446, 319), (317, 444, 445, 318), (316, 443, 444, 317), (315, 442, 443, 316), (314, 441, 442, 315), (313, 440, 441, 314), (312, 439, 440, 313), (311, 438, 439, 312), (310, 437, 438, 311), (309, 436, 437, 310), (308, 435, 436, 309), (307, 434, 435, 308), (306, 433, 434, 307), (305, 432, 433, 306), (304, 431, 432, 305), (303, 430, 431, 304), (302, 429, 430, 303), (301, 428, 429, 302), (300, 427, 428, 301), (299, 426, 427, 300), (298, 425, 426, 299), (297, 424, 425, 298), (296, 423, 424, 297), (295, 422, 423, 296), (294, 421, 422, 295), (293, 420, 421, 294), (292, 419, 420, 293), (291, 418, 419, 292), (290, 417, 418, 291), (289, 416, 417, 290), (288, 447, 416, 289), (537, 479, 448, 512), (536, 478, 479, 537), (535, 477, 478, 536), (534, 476, 477, 535), (533, 475, 476, 534), (532, 474, 475, 533), (531, 473, 474, 532), (530, 472, 473, 531), (528, 676, 684), (527, 667, 676, 528), (526, 696, 667, 527), (525, 691, 696, 526), (524, 686, 691, 525), (523, 678, 686, 524), (522, 670, 678, 523), (520, 456, 457, 679, 680), (519, 455, 456, 520), (518, 454, 455, 519), (517, 453, 454, 518), (516, 452, 453, 517), (515, 451, 452, 516), (514, 450, 451, 515), (513, 449, 450, 514), (512, 448, 449, 513), (569, 511, 480, 538), (538, 480, 481, 539), (539, 481, 482, 540), (540, 482, 483, 541), (541, 483, 484, 542), (542, 484, 485, 543), (543, 485, 486, 544), (544, 486, 487, 545), (545, 487, 488, 546), (546, 488, 489, 547), (547, 489, 490, 548), (548, 490, 491, 549), (549, 491, 492, 550), (550, 492, 493, 551), (551, 493, 494, 552), (552, 494, 495, 553), (553, 495, 496, 554), (554, 496, 497, 555), (555, 497, 498, 556), (556, 498, 499, 557), (557, 499, 500, 558), (558, 500, 501, 559), (559, 501, 502, 560), (560, 502, 503, 561), (561, 503, 504, 562), (562, 504, 505, 563), (563, 505, 506, 564), (564, 506, 507, 565), (565, 507, 508, 566), (566, 508, 509, 567), (567, 509, 510, 568), (568, 510, 511, 569), (511, 512, 513, 480), (480, 513, 514, 481), (481, 514, 515, 482), (482, 515, 516, 483), (483, 516, 517, 484), (484, 517, 518, 485), (485, 518, 519, 486), (486, 519, 520, 687, 487), (487, 687, 693, 488), (488, 693, 699, 489), (489, 699, 672, 490), (490, 672, 682, 491), (491, 682, 671, 522, 492), (492, 522, 523, 493), (493, 523, 524, 494), (494, 524, 525, 495), (495, 525, 526, 496), (496, 526, 527, 497), (497, 527, 528, 498), (498, 528, 684, 694, 499), (499, 694, 668, 500), (500, 668, 673, 501), (501, 673, 681, 502), (502, 681, 689, 503), (503, 689, 530, 531, 504), (504, 531, 532, 505), (505, 532, 533, 506), (506, 533, 534, 507), (507, 534, 535, 508), (508, 535, 536, 509), (509, 536, 537, 510), (510, 537, 512, 511), (383, 568, 569, 352), (382, 567, 568, 383), (381, 566, 567, 382), (380, 565, 566, 381), (379, 564, 565, 380), (378, 563, 564, 379), (377, 562, 563, 378), (376, 561, 562, 377), (375, 560, 561, 376), (374, 559, 560, 375), (373, 558, 559, 374), (372, 557, 558, 373), (371, 556, 557, 372), (370, 555, 556, 371), (369, 554, 555, 370), (368, 553, 554, 369), (367, 552, 553, 368), (366, 551, 552, 367), (365, 550, 551, 366), (364, 549, 550, 365), (363, 548, 549, 364), (362, 547, 548, 363), (361, 546, 547, 362), (360, 545, 546, 361), (359, 544, 545, 360), (358, 543, 544, 359), (357, 542, 543, 358), (356, 541, 542, 357), (355, 540, 541, 356), (354, 539, 540, 355), (353, 538, 539, 354), (352, 569, 538, 353), (479, 633, 570, 448), (665, 632, 571, 634), (478, 631, 633, 479), (664, 630, 632, 665), (477, 629, 631, 478), (663, 628, 630, 664), (476, 627, 629, 477), (662, 626, 628, 663), (475, 625, 627, 476), (661, 624, 626, 662), (474, 623, 625, 475), (660, 622, 624, 661), (473, 621, 623, 474), (659, 620, 622, 660), (472, 619, 621, 473), (658, 618, 620, 659), (471, 617, 619, 472), (657, 616, 618, 658), (470, 615, 617, 471), (656, 614, 616, 657), (469, 613, 615, 470), (655, 612, 614, 656), (468, 611, 613, 469), (654, 610, 612, 655), (467, 609, 611, 468), (653, 608, 610, 654), (466, 607, 609, 467), (652, 606, 608, 653), (465, 605, 607, 466), (651, 604, 606, 652), (464, 603, 605, 465), (650, 602, 604, 651), (463, 601, 603, 464), (649, 600, 602, 650), (462, 599, 601, 463), (648, 598, 600, 649), (461, 597, 599, 462), (647, 596, 598, 648), (460, 595, 597, 461), (646, 594, 596, 647), (459, 593, 595, 460), (645, 592, 594, 646), (458, 591, 593, 459), (644, 590, 592, 645), (457, 589, 591, 458), (643, 588, 590, 644), (456, 587, 589, 457), (642, 586, 588, 643), (455, 585, 587, 456), (641, 584, 586, 642), (454, 583, 585, 455), (640, 582, 584, 641), (453, 581, 583, 454), (639, 580, 582, 640), (452, 579, 581, 453), (638, 578, 580, 639), (451, 577, 579, 452), (637, 576, 578, 638), (450, 575, 577, 451), (636, 574, 576, 637), (449, 573, 575, 450), (635, 572, 574, 636), (448, 570, 573, 449), (634, 571, 572, 635), (570, 634, 635, 573), (573, 635, 636, 575), (575, 636, 637, 577), (577, 637, 638, 579), (579, 638, 639, 581), (581, 639, 640, 583), (583, 640, 641, 585), (585, 641, 642, 587), (587, 642, 643, 589), (589, 643, 644, 591), (591, 644, 645, 593), (593, 645, 646, 595), (595, 646, 647, 597), (597, 647, 648, 599), (599, 648, 649, 601), (601, 649, 650, 603), (603, 650, 651, 605), (605, 651, 652, 607), (607, 652, 653, 609), (609, 653, 654, 611), (611, 654, 655, 613), (613, 655, 656, 615), (615, 656, 657, 617), (617, 657, 658, 619), (619, 658, 659, 621), (621, 659, 660, 623), (623, 660, 661, 625), (625, 661, 662, 627), (627, 662, 663, 629), (629, 663, 664, 631), (631, 664, 665, 633), (633, 665, 634, 570), (674, 700, 471, 472, 530), (666, 695, 465, 466), (674, 530, 689), (698, 692, 459, 460), (675, 666, 466, 467), (671, 670, 522), (669, 698, 460, 461), (683, 675, 467, 468), (677, 669, 461, 462), (680, 687, 520), (690, 683, 468, 469), (685, 677, 462, 463), (697, 690, 469, 470), (694, 684, 529), (688, 679, 457, 458), (700, 697, 470, 471), (692, 688, 458, 459), (671, 682, 521), (464, 465, 695, 701), (464, 701, 685, 463), (681, 673, 711, 719), (690, 697, 735, 728), (521, 682, 720, 702), (699, 693, 731, 737), (700, 674, 712, 738), (675, 683, 721, 713), (695, 666, 704, 733), (679, 688, 726, 717), (684, 676, 714, 722), (667, 696, 734, 705), (691, 686, 724, 729), (673, 668, 706, 711), (674, 689, 727, 712), (697, 700, 738, 735), (669, 677, 715, 707), (689, 681, 719, 727), (696, 691, 729, 734), (678, 670, 708, 716), (682, 672, 710, 720), (688, 692, 730, 726), (687, 680, 718, 725), (692, 698, 736, 730), (693, 687, 725, 731), (672, 699, 737, 710), (701, 695, 733, 739), (683, 690, 728, 721), (671, 521, 702, 709), (529, 684, 722, 703), (666, 675, 713, 704), (685, 701, 739, 723), (694, 529, 703, 732), (677, 685, 723, 715), (676, 667, 705, 714), (686, 678, 716, 724), (698, 669, 707, 736), (680, 679, 717, 718), (670, 671, 709, 708), (668, 694, 732, 706), (712, 727, 719, 711), (711, 706, 735, 738), (738, 712, 711), (706, 732, 728, 735), (732, 703, 721, 728), (703, 722, 713, 721), (704, 713, 722, 714), (733, 704, 714, 705), (734, 739, 733, 705), (734, 729, 723, 739), (723, 729, 724, 715), (715, 724, 716, 707), (707, 716, 708, 736), (736, 708, 709, 730), (702, 726, 730, 709), (720, 717, 726, 702), (710, 718, 717, 720), (737, 725, 718, 710), (731, 725, 737)])
me_cylinder.polygons.foreach_set('use_smooth', [True] * 711)
_uv = me_cylinder.uv_layers.new(name='UVMap')
_uv.uv.foreach_set('vector', [1.0, 0.989, 1.0, 1.0, 0.9688, 1.0, 0.9688, 0.989, 0.9688, 0.989, 0.9688, 1.0, 0.9375, 1.0, 0.9375, 0.989, 0.9375, 0.989, 0.9375, 1.0, 0.9062, 1.0, 0.9062, 0.989, 0.9062, 0.989, 0.9062, 1.0, 0.875, 1.0, 0.875, 0.989, 0.875, 0.989, 0.875, 1.0, 0.8438, 1.0, 0.8437, 0.989, 0.8437, 0.989, 0.8438, 1.0, 0.8125, 1.0, 0.8125, 0.989, 0.8125, 0.989, 0.8125, 1.0, 0.7812, 1.0, 0.7812, 0.989, 0.7812, 0.989, 0.7812, 1.0, 0.75, 1.0, 0.75, 0.989, 0.75, 0.989, 0.75, 1.0, 0.7188, 1.0, 0.7187, 0.989, 0.7187, 0.989, 0.7188, 1.0, 0.6875, 1.0, 0.6875, 0.989, 0.6875, 0.989, 0.6875, 1.0, 0.6562, 1.0, 0.6562, 0.989, 0.6562, 0.989, 0.6562, 1.0, 0.625, 1.0, 0.625, 0.989, 0.625, 0.989, 0.625, 1.0, 0.5938, 1.0, 0.5938, 0.989, 0.5938, 0.989, 0.5938, 1.0, 0.5625, 1.0, 0.5625, 0.989, 0.5625, 0.989, 0.5625, 1.0, 0.5312, 1.0, 0.5312, 0.989, 0.5312, 0.989, 0.5312, 1.0, 0.5, 1.0, 0.5, 0.989, 0.5, 0.989, 0.5, 1.0, 0.4688, 1.0, 0.4687, 0.989, 0.4687, 0.989, 0.4688, 1.0, 0.4375, 1.0, 0.4375, 0.989, 0.4375, 0.989, 0.4375, 1.0, 0.4062, 1.0, 0.4062, 0.989, 0.4062, 0.989, 0.4062, 1.0, 0.375, 1.0, 0.375, 0.989, 0.375, 0.989, 0.375, 1.0, 0.3438, 1.0, 0.3438, 0.989, 0.3438, 0.989, 0.3438, 1.0, 0.3125, 1.0, 0.3125, 0.989, 0.3125, 0.989, 0.3125, 1.0, 0.2812, 1.0, 0.2812, 0.989, 0.2812, 0.989, 0.2812, 1.0, 0.25, 1.0, 0.25, 0.989, 0.25, 0.989, 0.25, 1.0, 0.2188, 1.0, 0.2188, 0.989, 0.2188, 0.989, 0.2188, 1.0, 0.1875, 1.0, 0.1875, 0.989, 0.1875, 0.989, 0.1875, 1.0, 0.1562, 1.0, 0.1562, 0.989, 0.1562, 0.989, 0.1562, 1.0, 0.125, 1.0, 0.125, 0.989, 0.125, 0.989, 0.125, 1.0, 0.09375, 1.0, 0.09375, 0.989, 0.09375, 0.989, 0.09375, 1.0, 0.0625, 1.0, 0.0625, 0.989, 0.2968, 0.4854, 0.25, 0.49, 0.2032, 0.4854, 0.1582, 0.4717, 0.1167, 0.4496, 0.08029, 0.4197, 0.05045, 0.3833, 0.02827, 0.3418, 0.01461, 0.2968, 0.01, 0.25, 0.01461, 0.2032, 0.02827, 0.1582, 0.05045, 0.1167, 0.08029, 0.08029, 0.1167, 0.05045, 0.1582, 0.02827, 0.2032, 0.01461, 0.25, 0.01, 0.2968, 0.01461, 0.3418, 0.02827, 0.3833, 0.05045, 0.4197, 0.08029, 0.4496, 0.1167, 0.4717, 0.1582, 0.4854, 0.2032, 0.49, 0.25, 0.4854, 0.2968, 0.4717, 0.3418, 0.4496, 0.3833, 0.4197, 0.4197, 0.3833, 0.4496, 0.3418, 0.4717, 0.0625, 0.989, 0.0625, 1.0, 0.03125, 1.0, 0.03125, 0.989, 0.03125, 0.989, 0.03125, 1.0, 0.0, 1.0, 0.0, 0.989, 0.75, 0.49, 0.7968, 0.4854, 0.8418, 0.4717, 0.8833, 0.4496, 0.9197, 0.4197, 0.9496, 0.3833, 0.9717, 0.3418, 0.9854, 0.2968, 0.99, 0.25, 0.9854, 0.2032, 0.9717, 0.1582, 0.9496, 0.1167, 0.9197, 0.08029, 0.8833, 0.05045, 0.8418, 0.02827, 0.7968, 0.01461, 0.75, 0.01, 0.7032, 0.01461, 0.6582, 0.02827, 0.6167, 0.05045, 0.5803, 0.08029, 0.5504, 0.1167, 0.5283, 0.1582, 0.5146, 0.2032, 0.51, 0.25, 0.5146, 0.2968, 0.5283, 0.3418, 0.5504, 0.3833, 0.5803, 0.4197, 0.6167, 0.4496, 0.6582, 0.4717, 0.7032, 0.4854, 0.03125, 0.5, 0.03125, 0.534, 0.0, 0.534, 0.0, 0.5, 0.0625, 0.5, 0.0625, 0.534, 0.03125, 0.534, 0.03125, 0.5, 0.09375, 0.5, 0.09375, 0.534, 0.0625, 0.534, 0.0625, 0.5, 0.125, 0.5, 0.125, 0.534, 0.09375, 0.534, 0.09375, 0.5, 0.1562, 0.5, 0.1562, 0.534, 0.125, 0.534, 0.125, 0.5, 0.1875, 0.5, 0.1875, 0.534, 0.1562, 0.534, 0.1562, 0.5, 0.2188, 0.5, 0.2188, 0.534, 0.1875, 0.534, 0.1875, 0.5, 0.25, 0.5, 0.25, 0.534, 0.2188, 0.534, 0.2188, 0.5, 0.2812, 0.5, 0.2812, 0.534, 0.25, 0.534, 0.25, 0.5, 0.3125, 0.5, 0.3125, 0.534, 0.2812, 0.534, 0.2812, 0.5, 0.3438, 0.5, 0.3438, 0.534, 0.3125, 0.534, 0.3125, 0.5, 0.375, 0.5, 0.375, 0.534, 0.3438, 0.534, 0.3438, 0.5, 0.4062, 0.5, 0.4062, 0.534, 0.375, 0.534, 0.375, 0.5, 0.4375, 0.5, 0.4375, 0.534, 0.4062, 0.534, 0.4062, 0.5, 0.4688, 0.5, 0.4688, 0.534, 0.4375, 0.534, 0.4375, 0.5, 0.5, 0.5, 0.5, 0.534, 0.4688, 0.534, 0.4688, 0.5, 0.5312, 0.5, 0.5312, 0.534, 0.5, 0.534, 0.5, 0.5, 0.5625, 0.5, 0.5625, 0.534, 0.5312, 0.534, 0.5312, 0.5, 0.5938, 0.5, 0.5938, 0.534, 0.5625, 0.534, 0.5625, 0.5, 0.625, 0.5, 0.625, 0.534, 0.5938, 0.534, 0.5938, 0.5, 0.6562, 0.5, 0.6562, 0.534, 0.625, 0.534, 0.625, 0.5, 0.6875, 0.5, 0.6875, 0.534, 0.6562, 0.534, 0.6562, 0.5, 0.7188, 0.5, 0.7188, 0.534, 0.6875, 0.534, 0.6875, 0.5, 0.75, 0.5, 0.75, 0.534, 0.7188, 0.534, 0.7188, 0.5, 0.7812, 0.5, 0.7813, 0.534, 0.75, 0.534, 0.75, 0.5, 0.8125, 0.5, 0.8125, 0.534, 0.7813, 0.534, 0.7812, 0.5, 0.8438, 0.5, 0.8437, 0.534, 0.8125, 0.534, 0.8125, 0.5, 0.875, 0.5, 0.875, 0.534, 0.8437, 0.534, 0.8438, 0.5, 0.9062, 0.5, 0.9062, 0.534, 0.875, 0.534, 0.875, 0.5, 0.9375, 0.5, 0.9375, 0.534, 0.9062, 0.534, 0.9062, 0.5, 0.9688, 0.5, 0.9688, 0.534, 0.9375, 0.534, 0.9375, 0.5, 1.0, 0.5, 1.0, 0.534, 0.9688, 0.534, 0.9688, 0.5, 0.03125, 0.6191, 0.03125, 0.6391, 0.0, 0.6391, 0.0, 0.6191, 0.0625, 0.6191, 0.0625, 0.6391, 0.03125, 0.6391, 0.03125, 0.6191, 0.09375, 0.6191, 0.09375, 0.6391, 0.0625, 0.6391, 0.0625, 0.6191, 0.125, 0.6191, 0.125, 0.6391, 0.09375, 0.6391, 0.09375, 0.6191, 0.1562, 0.6191, 0.1562, 0.6391, 0.125, 0.6391, 0.125, 0.6191, 0.1875, 0.6191, 0.1875, 0.6391, 0.1562, 0.6391, 0.1562, 0.6191, 0.2188, 0.6191, 0.2188, 0.6391, 0.1875, 0.6391, 0.1875, 0.6191, 0.25, 0.6191, 0.25, 0.6391, 0.2188, 0.6391, 0.2188, 0.6191, 0.2812, 0.6191, 0.2812, 0.6391, 0.25, 0.6391, 0.25, 0.6191, 0.3125, 0.6191, 0.3125, 0.6391, 0.2812, 0.6391, 0.2812, 0.6191, 0.3437, 0.6191, 0.3438, 0.6391, 0.3125, 0.6391, 0.3125, 0.6191, 0.375, 0.6191, 0.375, 0.6391, 0.3438, 0.6391, 0.3437, 0.6191, 0.4062, 0.6191, 0.4062, 0.6391, 0.375, 0.6391, 0.375, 0.6191, 0.4375, 0.6191, 0.4375, 0.6391, 0.4062, 0.6391, 0.4062, 0.6191, 0.4688, 0.6191, 0.4688, 0.6391, 0.4375, 0.6391, 0.4375, 0.6191, 0.5, 0.6191, 0.5, 0.6391, 0.4688, 0.6391, 0.4688, 0.6191, 0.5312, 0.6191, 0.5312, 0.6391, 0.5, 0.6391, 0.5, 0.6191, 0.5625, 0.6191, 0.5625, 0.6391, 0.5312, 0.6391, 0.5312, 0.6191, 0.5938, 0.6191, 0.5938, 0.6391, 0.5625, 0.6391, 0.5625, 0.6191, 0.625, 0.6191, 0.625, 0.6391, 0.5938, 0.6391, 0.5938, 0.6191, 0.6562, 0.6191, 0.6562, 0.6391, 0.625, 0.6391, 0.625, 0.6191, 0.6875, 0.6191, 0.6875, 0.6391, 0.6562, 0.6391, 0.6562, 0.6191, 0.7188, 0.6191, 0.7188, 0.6391, 0.6875, 0.6391, 0.6875, 0.6191, 0.75, 0.6191, 0.75, 0.6391, 0.7188, 0.6391, 0.7188, 0.6191, 0.7813, 0.6191, 0.7813, 0.6391, 0.75, 0.6391, 0.75, 0.6191, 0.8125, 0.6191, 0.8125, 0.6391, 0.7813, 0.6391, 0.7813, 0.6191, 0.8437, 0.6191, 0.8437, 0.6391, 0.8125, 0.6391, 0.8125, 0.6191, 0.875, 0.6191, 0.875, 0.6391, 0.8437, 0.6391, 0.8437, 0.6191, 0.9063, 0.6191, 0.9062, 0.6391, 0.875, 0.6391, 0.875, 0.6191, 0.9375, 0.6191, 0.9375, 0.6391, 0.9062, 0.6391, 0.9063, 0.6191, 0.9688, 0.6191, 0.9688, 0.6391, 0.9375, 0.6391, 0.9375, 0.6191, 1.0, 0.6191, 1.0, 0.6391, 0.9688, 0.6391, 0.9688, 0.6191, 1.0, 0.534, 1.0, 0.5661, 0.9687, 0.5661, 0.9688, 0.534, 0.9688, 0.534, 0.9687, 0.5661, 0.9375, 0.5661, 0.9375, 0.534, 0.9375, 0.534, 0.9375, 0.5661, 0.9062, 0.5661, 0.9062, 0.534, 0.9062, 0.534, 0.9062, 0.5661, 0.875, 0.5661, 0.875, 0.534, 0.875, 0.534, 0.875, 0.5661, 0.8437, 0.5661, 0.8437, 0.534, 0.8437, 0.534, 0.8437, 0.5661, 0.8125, 0.5661, 0.8125, 0.534, 0.8125, 0.534, 0.8125, 0.5661, 0.7813, 0.5661, 0.7813, 0.534, 0.7813, 0.534, 0.7813, 0.5661, 0.75, 0.5661, 0.75, 0.534, 0.75, 0.534, 0.75, 0.5661, 0.7188, 0.5661, 0.7188, 0.534, 0.7188, 0.534, 0.7188, 0.5661, 0.6875, 0.5661, 0.6875, 0.534, 0.6875, 0.534, 0.6875, 0.5661, 0.6563, 0.5661, 0.6562, 0.534, 0.6562, 0.534, 0.6563, 0.5661, 0.625, 0.5661, 0.625, 0.534, 0.625, 0.534, 0.625, 0.5661, 0.5938, 0.5661, 0.5938, 0.534, 0.5938, 0.534, 0.5938, 0.5661, 0.5625, 0.5661, 0.5625, 0.534, 0.5625, 0.534, 0.5625, 0.5661, 0.5312, 0.5661, 0.5312, 0.534, 0.5312, 0.534, 0.5312, 0.5661, 0.5, 0.5661, 0.5, 0.534, 0.5, 0.534, 0.5, 0.5661, 0.4688, 0.5661, 0.4688, 0.534, 0.4688, 0.534, 0.4688, 0.5661, 0.4375, 0.5661, 0.4375, 0.534, 0.4375, 0.534, 0.4375, 0.5661, 0.4062, 0.5661, 0.4062, 0.534, 0.4062, 0.534, 0.4062, 0.5661, 0.375, 0.5661, 0.375, 0.534, 0.375, 0.534, 0.375, 0.5661, 0.3438, 0.5661, 0.3438, 0.534, 0.3438, 0.534, 0.3438, 0.5661, 0.3125, 0.5661, 0.3125, 0.534, 0.3125, 0.534, 0.3125, 0.5661, 0.2812, 0.5661, 0.2812, 0.534, 0.2812, 0.534, 0.2812, 0.5661, 0.25, 0.5661, 0.25, 0.534, 0.25, 0.534, 0.25, 0.5661, 0.2188, 0.5661, 0.2188, 0.534, 0.2188, 0.534, 0.2188, 0.5661, 0.1875, 0.5661, 0.1875, 0.534, 0.1875, 0.534, 0.1875, 0.5661, 0.1563, 0.5661, 0.1562, 0.534, 0.1562, 0.534, 0.1563, 0.5661, 0.125, 0.5661, 0.125, 0.534, 0.125, 0.534, 0.125, 0.5661, 0.09375, 0.5661, 0.09375, 0.534, 0.09375, 0.534, 0.09375, 0.5661, 0.0625, 0.5661, 0.0625, 0.534, 0.0625, 0.534, 0.0625, 0.5661, 0.03125, 0.5661, 0.03125, 0.534, 0.03125, 0.534, 0.03125, 0.5661, 0.0, 0.5661, 0.0, 0.534, 1.0, 0.5661, 1.0, 0.5911, 0.9688, 0.5911, 0.9687, 0.5661, 0.9687, 0.5661, 0.9688, 0.5911, 0.9375, 0.5911, 0.9375, 0.5661, 0.9375, 0.5661, 0.9375, 0.5911, 0.9062, 0.5911, 0.9062, 0.5661, 0.9062, 0.5661, 0.9062, 0.5911, 0.875, 0.5911, 0.875, 0.5661, 0.875, 0.5661, 0.875, 0.5911, 0.8437, 0.5911, 0.8437, 0.5661, 0.8437, 0.5661, 0.8437, 0.5911, 0.8125, 0.5911, 0.8125, 0.5661, 0.8125, 0.5661, 0.8125, 0.5911, 0.7813, 0.5911, 0.7813, 0.5661, 0.7813, 0.5661, 0.7813, 0.5911, 0.75, 0.5911, 0.75, 0.5661, 0.75, 0.5661, 0.75, 0.5911, 0.7188, 0.5911, 0.7188, 0.5661, 0.7188, 0.5661, 0.7188, 0.5911, 0.6875, 0.5911, 0.6875, 0.5661, 0.6875, 0.5661, 0.6875, 0.5911, 0.6562, 0.5911, 0.6563, 0.5661, 0.6563, 0.5661, 0.6562, 0.5911, 0.625, 0.5911, 0.625, 0.5661, 0.625, 0.5661, 0.625, 0.5911, 0.5938, 0.5911, 0.5938, 0.5661, 0.5938, 0.5661, 0.5938, 0.5911, 0.5625, 0.5911, 0.5625, 0.5661, 0.5625, 0.5661, 0.5625, 0.5911, 0.5312, 0.5911, 0.5312, 0.5661, 0.5312, 0.5661, 0.5312, 0.5911, 0.5, 0.5911, 0.5, 0.5661, 0.5, 0.5661, 0.5, 0.5911, 0.4688, 0.5911, 0.4688, 0.5661, 0.4688, 0.5661, 0.4688, 0.5911, 0.4375, 0.5911, 0.4375, 0.5661, 0.4375, 0.5661, 0.4375, 0.5911, 0.4062, 0.5911, 0.4062, 0.5661, 0.4062, 0.5661, 0.4062, 0.5911, 0.375, 0.5911, 0.375, 0.5661, 0.375, 0.5661, 0.375, 0.5911, 0.3438, 0.5911, 0.3438, 0.5661, 0.3438, 0.5661, 0.3438, 0.5911, 0.3125, 0.5911, 0.3125, 0.5661, 0.3125, 0.5661, 0.3125, 0.5911, 0.2812, 0.5911, 0.2812, 0.5661, 0.2812, 0.5661, 0.2812, 0.5911, 0.25, 0.5911, 0.25, 0.5661, 0.25, 0.5661, 0.25, 0.5911, 0.2188, 0.5911, 0.2188, 0.5661, 0.2188, 0.5661, 0.2188, 0.5911, 0.1875, 0.5911, 0.1875, 0.5661, 0.1875, 0.5661, 0.1875, 0.5911, 0.1562, 0.5911, 0.1563, 0.5661, 0.1563, 0.5661, 0.1562, 0.5911, 0.125, 0.5911, 0.125, 0.5661, 0.125, 0.5661, 0.125, 0.5911, 0.09375, 0.5911, 0.09375, 0.5661, 0.09375, 0.5661, 0.09375, 0.5911, 0.0625, 0.5911, 0.0625, 0.5661, 0.0625, 0.5661, 0.0625, 0.5911, 0.03125, 0.5911, 0.03125, 0.5661, 0.03125, 0.5661, 0.03125, 0.5911, 0.0, 0.5911, 0.0, 0.5661, 0.03125, 0.6668, 0.03125, 0.6834, 0.0, 0.6834, 0.0, 0.6668, 0.0625, 0.6668, 0.0625, 0.6834, 0.03125, 0.6834, 0.03125, 0.6668, 0.09375, 0.6668, 0.09375, 0.6834, 0.0625, 0.6834, 0.0625, 0.6668, 0.125, 0.6668, 0.125, 0.6834, 0.09375, 0.6834, 0.09375, 0.6668, 0.1562, 0.6668, 0.1562, 0.6834, 0.125, 0.6834, 0.125, 0.6668, 0.1875, 0.6668, 0.1875, 0.6834, 0.1562, 0.6834, 0.1562, 0.6668, 0.2188, 0.6668, 0.2188, 0.6834, 0.1875, 0.6834, 0.1875, 0.6668, 0.25, 0.6668, 0.25, 0.6834, 0.2188, 0.6834, 0.2188, 0.6668, 0.2812, 0.6668, 0.2812, 0.6834, 0.25, 0.6834, 0.25, 0.6668, 0.3125, 0.6668, 0.3125, 0.6834, 0.2812, 0.6834, 0.2812, 0.6668, 0.3438, 0.6668, 0.3438, 0.6834, 0.3125, 0.6834, 0.3125, 0.6668, 0.375, 0.6668, 0.375, 0.6834, 0.3438, 0.6834, 0.3438, 0.6668, 0.4063, 0.6668, 0.4062, 0.6834, 0.375, 0.6834, 0.375, 0.6668, 0.4375, 0.6668, 0.4375, 0.6834, 0.4062, 0.6834, 0.4063, 0.6668, 0.4688, 0.6668, 0.4687, 0.6834, 0.4375, 0.6834, 0.4375, 0.6668, 0.5, 0.6668, 0.5, 0.6834, 0.4687, 0.6834, 0.4688, 0.6668, 0.5312, 0.6668, 0.5312, 0.6834, 0.5, 0.6834, 0.5, 0.6668, 0.5625, 0.6668, 0.5625, 0.6834, 0.5312, 0.6834, 0.5312, 0.6668, 0.5938, 0.6668, 0.5938, 0.6834, 0.5625, 0.6834, 0.5625, 0.6668, 0.625, 0.6668, 0.625, 0.6834, 0.5938, 0.6834, 0.5938, 0.6668, 0.6562, 0.6668, 0.6562, 0.6834, 0.625, 0.6834, 0.625, 0.6668, 0.6875, 0.6668, 0.6875, 0.6834, 0.6562, 0.6834, 0.6562, 0.6668, 0.7188, 0.6668, 0.7188, 0.6834, 0.6875, 0.6834, 0.6875, 0.6668, 0.75, 0.6668, 0.75, 0.6834, 0.7188, 0.6834, 0.7188, 0.6668, 0.7813, 0.6668, 0.7813, 0.6834, 0.75, 0.6834, 0.75, 0.6668, 0.8125, 0.6668, 0.8125, 0.6834, 0.7813, 0.6834, 0.7813, 0.6668, 0.8437, 0.6668, 0.8437, 0.6834, 0.8125, 0.6834, 0.8125, 0.6668, 0.875, 0.6668, 0.875, 0.6834, 0.8437, 0.6834, 0.8437, 0.6668, 0.9062, 0.6668, 0.9063, 0.6834, 0.875, 0.6834, 0.875, 0.6668, 0.9375, 0.6668, 0.9375, 0.6834, 0.9063, 0.6834, 0.9062, 0.6668, 0.9688, 0.6668, 0.9688, 0.6834, 0.9375, 0.6834, 0.9375, 0.6668, 1.0, 0.6668, 1.0, 0.6834, 0.9688, 0.6834, 0.9688, 0.6668, 1.0, 0.6391, 1.0, 0.6668, 0.9688, 0.6668, 0.9688, 0.6391, 0.9688, 0.6391, 0.9688, 0.6668, 0.9375, 0.6668, 0.9375, 0.6391, 0.9375, 0.6391, 0.9375, 0.6668, 0.9062, 0.6668, 0.9062, 0.6391, 0.9062, 0.6391, 0.9062, 0.6668, 0.875, 0.6668, 0.875, 0.6391, 0.875, 0.6391, 0.875, 0.6668, 0.8437, 0.6668, 0.8437, 0.6391, 0.8437, 0.6391, 0.8437, 0.6668, 0.8125, 0.6668, 0.8125, 0.6391, 0.8125, 0.6391, 0.8125, 0.6668, 0.7813, 0.6668, 0.7813, 0.6391, 0.7813, 0.6391, 0.7813, 0.6668, 0.75, 0.6668, 0.75, 0.6391, 0.75, 0.6391, 0.75, 0.6668, 0.7188, 0.6668, 0.7188, 0.6391, 0.7188, 0.6391, 0.7188, 0.6668, 0.6875, 0.6668, 0.6875, 0.6391, 0.6875, 0.6391, 0.6875, 0.6668, 0.6562, 0.6668, 0.6562, 0.6391, 0.6562, 0.6391, 0.6562, 0.6668, 0.625, 0.6668, 0.625, 0.6391, 0.625, 0.6391, 0.625, 0.6668, 0.5938, 0.6668, 0.5938, 0.6391, 0.5938, 0.6391, 0.5938, 0.6668, 0.5625, 0.6668, 0.5625, 0.6391, 0.5625, 0.6391, 0.5625, 0.6668, 0.5312, 0.6668, 0.5312, 0.6391, 0.5312, 0.6391, 0.5312, 0.6668, 0.5, 0.6668, 0.5, 0.6391, 0.5, 0.6391, 0.5, 0.6668, 0.4688, 0.6668, 0.4688, 0.6391, 0.4688, 0.6391, 0.4688, 0.6668, 0.4375, 0.6668, 0.4375, 0.6391, 0.4375, 0.6391, 0.4375, 0.6668, 0.4063, 0.6668, 0.4062, 0.6391, 0.4062, 0.6391, 0.4063, 0.6668, 0.375, 0.6668, 0.375, 0.6391, 0.375, 0.6391, 0.375, 0.6668, 0.3438, 0.6668, 0.3438, 0.6391, 0.3438, 0.6391, 0.3438, 0.6668, 0.3125, 0.6668, 0.3125, 0.6391, 0.3125, 0.6391, 0.3125, 0.6668, 0.2812, 0.6668, 0.2812, 0.6391, 0.2812, 0.6391, 0.2812, 0.6668, 0.25, 0.6668, 0.25, 0.6391, 0.25, 0.6391, 0.25, 0.6668, 0.2188, 0.6668, 0.2188, 0.6391, 0.2188, 0.6391, 0.2188, 0.6668, 0.1875, 0.6668, 0.1875, 0.6391, 0.1875, 0.6391, 0.1875, 0.6668, 0.1562, 0.6668, 0.1562, 0.6391, 0.1562, 0.6391, 0.1562, 0.6668, 0.125, 0.6668, 0.125, 0.6391, 0.125, 0.6391, 0.125, 0.6668, 0.09375, 0.6668, 0.09375, 0.6391, 0.09375, 0.6391, 0.09375, 0.6668, 0.0625, 0.6668, 0.0625, 0.6391, 0.0625, 0.6391, 0.0625, 0.6668, 0.03125, 0.6668, 0.03125, 0.6391, 0.03125, 0.6391, 0.03125, 0.6668, 0.0, 0.6668, 0.0, 0.6391, 1.0, 0.5911, 1.0, 0.6191, 0.9688, 0.6191, 0.9688, 0.5911, 0.9688, 0.5911, 0.9688, 0.6191, 0.9375, 0.6191, 0.9375, 0.5911, 0.9375, 0.5911, 0.9375, 0.6191, 0.9063, 0.6191, 0.9062, 0.5911, 0.9062, 0.5911, 0.9063, 0.6191, 0.875, 0.6191, 0.875, 0.5911, 0.875, 0.5911, 0.875, 0.6191, 0.8437, 0.6191, 0.8437, 0.5911, 0.8437, 0.5911, 0.8437, 0.6191, 0.8125, 0.6191, 0.8125, 0.5911, 0.8125, 0.5911, 0.8125, 0.6191, 0.7813, 0.6191, 0.7813, 0.5911, 0.7813, 0.5911, 0.7813, 0.6191, 0.75, 0.6191, 0.75, 0.5911, 0.75, 0.5911, 0.75, 0.6191, 0.7188, 0.6191, 0.7188, 0.5911, 0.7188, 0.5911, 0.7188, 0.6191, 0.6875, 0.6191, 0.6875, 0.5911, 0.6875, 0.5911, 0.6875, 0.6191, 0.6562, 0.6191, 0.6562, 0.5911, 0.6562, 0.5911, 0.6562, 0.6191, 0.625, 0.6191, 0.625, 0.5911, 0.625, 0.5911, 0.625, 0.6191, 0.5938, 0.6191, 0.5938, 0.5911, 0.5938, 0.5911, 0.5938, 0.6191, 0.5625, 0.6191, 0.5625, 0.5911, 0.5625, 0.5911, 0.5625, 0.6191, 0.5312, 0.6191, 0.5312, 0.5911, 0.5312, 0.5911, 0.5312, 0.6191, 0.5, 0.6191, 0.5, 0.5911, 0.5, 0.5911, 0.5, 0.6191, 0.4688, 0.6191, 0.4688, 0.5911, 0.4688, 0.5911, 0.4688, 0.6191, 0.4375, 0.6191, 0.4375, 0.5911, 0.4375, 0.5911, 0.4375, 0.6191, 0.4062, 0.6191, 0.4062, 0.5911, 0.4062, 0.5911, 0.4062, 0.6191, 0.375, 0.6191, 0.375, 0.5911, 0.375, 0.5911, 0.375, 0.6191, 0.3437, 0.6191, 0.3438, 0.5911, 0.3438, 0.5911, 0.3437, 0.6191, 0.3125, 0.6191, 0.3125, 0.5911, 0.3125, 0.5911, 0.3125, 0.6191, 0.2812, 0.6191, 0.2812, 0.5911, 0.2812, 0.5911, 0.2812, 0.6191, 0.25, 0.6191, 0.25, 0.5911, 0.25, 0.5911, 0.25, 0.6191, 0.2188, 0.6191, 0.2188, 0.5911, 0.2188, 0.5911, 0.2188, 0.6191, 0.1875, 0.6191, 0.1875, 0.5911, 0.1875, 0.5911, 0.1875, 0.6191, 0.1562, 0.6191, 0.1562, 0.5911, 0.1562, 0.5911, 0.1562, 0.6191, 0.125, 0.6191, 0.125, 0.5911, 0.125, 0.5911, 0.125, 0.6191, 0.09375, 0.6191, 0.09375, 0.5911, 0.09375, 0.5911, 0.09375, 0.6191, 0.0625, 0.6191, 0.0625, 0.5911, 0.0625, 0.5911, 0.0625, 0.6191, 0.03125, 0.6191, 0.03125, 0.5911, 0.03125, 0.5911, 0.03125, 0.6191, 0.0, 0.6191, 0.0, 0.5911, 0.03125, 0.7344, 0.03125, 0.7834, 0.0, 0.7834, 0.0, 0.7344, 0.0625, 0.7344, 0.0625, 0.7834, 0.03125, 0.7834, 0.03125, 0.7344, 0.09375, 0.7344, 0.09375, 0.7834, 0.0625, 0.7834, 0.0625, 0.7344, 0.125, 0.7344, 0.125, 0.7834, 0.09375, 0.7834, 0.09375, 0.7344, 0.1562, 0.7344, 0.1562, 0.7834, 0.125, 0.7834, 0.125, 0.7344, 0.1875, 0.7344, 0.1875, 0.7834, 0.1562, 0.7834, 0.1562, 0.7344, 0.2188, 0.7344, 0.2188, 0.7834, 0.1875, 0.7834, 0.1875, 0.7344, 0.25, 0.7344, 0.25, 0.7834, 0.2188, 0.7834, 0.2188, 0.7344, 0.2812, 0.7344, 0.2812, 0.7834, 0.25, 0.7834, 0.25, 0.7344, 0.3125, 0.7344, 0.3125, 0.7834, 0.2812, 0.7834, 0.2812, 0.7344, 0.3438, 0.7344, 0.3438, 0.7834, 0.3125, 0.7834, 0.3125, 0.7344, 0.375, 0.7344, 0.375, 0.7834, 0.3438, 0.7834, 0.3438, 0.7344, 0.4062, 0.7344, 0.4062, 0.7834, 0.375, 0.7834, 0.375, 0.7344, 0.4375, 0.7344, 0.4375, 0.7834, 0.4062, 0.7834, 0.4062, 0.7344, 0.4688, 0.7344, 0.4688, 0.7834, 0.4375, 0.7834, 0.4375, 0.7344, 0.5, 0.7344, 0.5, 0.7834, 0.4688, 0.7834, 0.4688, 0.7344, 0.5312, 0.7344, 0.5312, 0.7834, 0.5, 0.7834, 0.5, 0.7344, 0.5625, 0.7344, 0.5625, 0.7834, 0.5312, 0.7834, 0.5312, 0.7344, 0.5938, 0.7344, 0.5938, 0.7834, 0.5625, 0.7834, 0.5625, 0.7344, 0.625, 0.7344, 0.625, 0.7834, 0.5938, 0.7834, 0.5938, 0.7344, 0.6562, 0.7344, 0.6562, 0.7834, 0.625, 0.7834, 0.625, 0.7344, 0.6875, 0.7344, 0.6875, 0.7834, 0.6562, 0.7834, 0.6562, 0.7344, 0.7188, 0.7344, 0.7188, 0.7834, 0.6875, 0.7834, 0.6875, 0.7344, 0.75, 0.7344, 0.75, 0.7834, 0.7188, 0.7834, 0.7188, 0.7344, 0.7813, 0.7344, 0.7813, 0.7834, 0.75, 0.7834, 0.75, 0.7344, 0.8125, 0.7344, 0.8125, 0.7834, 0.7813, 0.7834, 0.7813, 0.7344, 0.8437, 0.7344, 0.8437, 0.7834, 0.8125, 0.7834, 0.8125, 0.7344, 0.875, 0.7344, 0.875, 0.7834, 0.8437, 0.7834, 0.8437, 0.7344, 0.9062, 0.7344, 0.9062, 0.7834, 0.875, 0.7834, 0.875, 0.7344, 0.9375, 0.7344, 0.9375, 0.7834, 0.9062, 0.7834, 0.9062, 0.7344, 0.9688, 0.7344, 0.9688, 0.7834, 0.9375, 0.7834, 0.9375, 0.7344, 1.0, 0.7344, 1.0, 0.7834, 0.9688, 0.7834, 0.9688, 0.7344, 1.0, 0.6834, 1.0, 0.7344, 0.9688, 0.7344, 0.9688, 0.6834, 0.9688, 0.6834, 0.9688, 0.7344, 0.9375, 0.7344, 0.9375, 0.6834, 0.9375, 0.6834, 0.9375, 0.7344, 0.9062, 0.7344, 0.9063, 0.6834, 0.9063, 0.6834, 0.9062, 0.7344, 0.875, 0.7344, 0.875, 0.6834, 0.875, 0.6834, 0.875, 0.7344, 0.8437, 0.7344, 0.8437, 0.6834, 0.8437, 0.6834, 0.8437, 0.7344, 0.8125, 0.7344, 0.8125, 0.6834, 0.8125, 0.6834, 0.8125, 0.7344, 0.7813, 0.7344, 0.7813, 0.6834, 0.7813, 0.6834, 0.7813, 0.7344, 0.75, 0.7344, 0.75, 0.6834, 0.75, 0.6834, 0.75, 0.7344, 0.7188, 0.7344, 0.7188, 0.6834, 0.7188, 0.6834, 0.7188, 0.7344, 0.6875, 0.7344, 0.6875, 0.6834, 0.6875, 0.6834, 0.6875, 0.7344, 0.6562, 0.7344, 0.6562, 0.6834, 0.6562, 0.6834, 0.6562, 0.7344, 0.625, 0.7344, 0.625, 0.6834, 0.625, 0.6834, 0.625, 0.7344, 0.5938, 0.7344, 0.5938, 0.6834, 0.5938, 0.6834, 0.5938, 0.7344, 0.5625, 0.7344, 0.5625, 0.6834, 0.5625, 0.6834, 0.5625, 0.7344, 0.5312, 0.7344, 0.5312, 0.6834, 0.5312, 0.6834, 0.5312, 0.7344, 0.5, 0.7344, 0.5, 0.6834, 0.5, 0.6834, 0.5, 0.7344, 0.4688, 0.7344, 0.4687, 0.6834, 0.4687, 0.6834, 0.4688, 0.7344, 0.4375, 0.7344, 0.4375, 0.6834, 0.4375, 0.6834, 0.4375, 0.7344, 0.4062, 0.7344, 0.4062, 0.6834, 0.4062, 0.6834, 0.4062, 0.7344, 0.375, 0.7344, 0.375, 0.6834, 0.375, 0.6834, 0.375, 0.7344, 0.3438, 0.7344, 0.3438, 0.6834, 0.3438, 0.6834, 0.3438, 0.7344, 0.3125, 0.7344, 0.3125, 0.6834, 0.3125, 0.6834, 0.3125, 0.7344, 0.2812, 0.7344, 0.2812, 0.6834, 0.2812, 0.6834, 0.2812, 0.7344, 0.25, 0.7344, 0.25, 0.6834, 0.25, 0.6834, 0.25, 0.7344, 0.2188, 0.7344, 0.2188, 0.6834, 0.2188, 0.6834, 0.2188, 0.7344, 0.1875, 0.7344, 0.1875, 0.6834, 0.1875, 0.6834, 0.1875, 0.7344, 0.1562, 0.7344, 0.1562, 0.6834, 0.1562, 0.6834, 0.1562, 0.7344, 0.125, 0.7344, 0.125, 0.6834, 0.125, 0.6834, 0.125, 0.7344, 0.09375, 0.7344, 0.09375, 0.6834, 0.09375, 0.6834, 0.09375, 0.7344, 0.0625, 0.7344, 0.0625, 0.6834, 0.0625, 0.6834, 0.0625, 0.7344, 0.03125, 0.7344, 0.03125, 0.6834, 0.03125, 0.6834, 0.03125, 0.7344, 0.0, 0.7344, 0.0, 0.6834, 0.03125, 0.8139, 0.03125, 0.8368, 0.0, 0.8368, 0.0, 0.8139, 0.0625, 0.8139, 0.0625, 0.8368, 0.03125, 0.8368, 0.03125, 0.8139, 0.09375, 0.8139, 0.09375, 0.8368, 0.0625, 0.8368, 0.0625, 0.8139, 0.125, 0.8139, 0.125, 0.8368, 0.09375, 0.8368, 0.09375, 0.8139, 0.1562, 0.8139, 0.1563, 0.8368, 0.125, 0.8368, 0.125, 0.8139, 0.1875, 0.8139, 0.1875, 0.8368, 0.1563, 0.8368, 0.1562, 0.8139, 0.2188, 0.8139, 0.2187, 0.8368, 0.1875, 0.8368, 0.1875, 0.8139, 0.25, 0.8139, 0.25, 0.8368, 0.2187, 0.8368, 0.2188, 0.8139, 0.2812, 0.8139, 0.2812, 0.8368, 0.25, 0.8368, 0.25, 0.8139, 0.3125, 0.8139, 0.3125, 0.8368, 0.2812, 0.8368, 0.2812, 0.8139, 0.3438, 0.8139, 0.3438, 0.8368, 0.3125, 0.8368, 0.3125, 0.8139, 0.375, 0.8139, 0.375, 0.8368, 0.3438, 0.8368, 0.3438, 0.8139, 0.4063, 0.8139, 0.4062, 0.8368, 0.375, 0.8368, 0.375, 0.8139, 0.4375, 0.8139, 0.4375, 0.8368, 0.4062, 0.8368, 0.4063, 0.8139, 0.4687, 0.8139, 0.4688, 0.8368, 0.4375, 0.8368, 0.4375, 0.8139, 0.5, 0.8139, 0.5, 0.8368, 0.4688, 0.8368, 0.4687, 0.8139, 0.5312, 0.8139, 0.5312, 0.8368, 0.5, 0.8368, 0.5, 0.8139, 0.5625, 0.8139, 0.5625, 0.8368, 0.5312, 0.8368, 0.5312, 0.8139, 0.5938, 0.8139, 0.5938, 0.8368, 0.5625, 0.8368, 0.5625, 0.8139, 0.625, 0.8139, 0.625, 0.8368, 0.5938, 0.8368, 0.5938, 0.8139, 0.6562, 0.8139, 0.6562, 0.8368, 0.625, 0.8368, 0.625, 0.8139, 0.6875, 0.8139, 0.6875, 0.8368, 0.6562, 0.8368, 0.6562, 0.8139, 0.7188, 0.8139, 0.7188, 0.8368, 0.6875, 0.8368, 0.6875, 0.8139, 0.75, 0.8139, 0.75, 0.8368, 0.7188, 0.8368, 0.7188, 0.8139, 0.7813, 0.8139, 0.7813, 0.8368, 0.75, 0.8368, 0.75, 0.8139, 0.8125, 0.8139, 0.8125, 0.8368, 0.7813, 0.8368, 0.7813, 0.8139, 0.8437, 0.8139, 0.8437, 0.8368, 0.8125, 0.8368, 0.8125, 0.8139, 0.875, 0.8139, 0.875, 0.8368, 0.8437, 0.8368, 0.8437, 0.8139, 0.9062, 0.8139, 0.9062, 0.8368, 0.875, 0.8368, 0.875, 0.8139, 0.9375, 0.8139, 0.9375, 0.8368, 0.9062, 0.8368, 0.9062, 0.8139, 0.9688, 0.8139, 0.9688, 0.8368, 0.9375, 0.8368, 0.9375, 0.8139, 1.0, 0.8139, 1.0, 0.8368, 0.9688, 0.8368, 0.9688, 0.8139, 1.0, 0.7938, 1.0, 0.8139, 0.9688, 0.8139, 0.9688, 0.7938, 0.9688, 0.7938, 0.9688, 0.8139, 0.9375, 0.8139, 0.9375, 0.7938, 0.9375, 0.7938, 0.9375, 0.8139, 0.9062, 0.8139, 0.9062, 0.7938, 0.9062, 0.7938, 0.9062, 0.8139, 0.875, 0.8139, 0.875, 0.7938, 0.875, 0.7938, 0.875, 0.8139, 0.8437, 0.8139, 0.8437, 0.7938, 0.8437, 0.7938, 0.8437, 0.8139, 0.8125, 0.8139, 0.8125, 0.7938, 0.8125, 0.7938, 0.8125, 0.8139, 0.7813, 0.8139, 0.7813, 0.7938, 0.7813, 0.7938, 0.7813, 0.8139, 0.75, 0.8139, 0.75, 0.7938, 0.75, 0.7938, 0.75, 0.8139, 0.7188, 0.8139, 0.7187, 0.7938, 0.7187, 0.7938, 0.7188, 0.8139, 0.6875, 0.8139, 0.6875, 0.7938, 0.6875, 0.7938, 0.6875, 0.8139, 0.6562, 0.8139, 0.6562, 0.7938, 0.6562, 0.7938, 0.6562, 0.8139, 0.625, 0.8139, 0.625, 0.7938, 0.625, 0.7938, 0.625, 0.8139, 0.5938, 0.8139, 0.5938, 0.7938, 0.5938, 0.7938, 0.5938, 0.8139, 0.5625, 0.8139, 0.5625, 0.7938, 0.5625, 0.7938, 0.5625, 0.8139, 0.5312, 0.8139, 0.5312, 0.7938, 0.5312, 0.7938, 0.5312, 0.8139, 0.5, 0.8139, 0.5, 0.7938, 0.5, 0.7938, 0.5, 0.8139, 0.4687, 0.8139, 0.4687, 0.7938, 0.4687, 0.7938, 0.4687, 0.8139, 0.4375, 0.8139, 0.4375, 0.7938, 0.4375, 0.7938, 0.4375, 0.8139, 0.4063, 0.8139, 0.4062, 0.7938, 0.4062, 0.7938, 0.4063, 0.8139, 0.375, 0.8139, 0.375, 0.7938, 0.375, 0.7938, 0.375, 0.8139, 0.3438, 0.8139, 0.3438, 0.7938, 0.3438, 0.7938, 0.3438, 0.8139, 0.3125, 0.8139, 0.3125, 0.7938, 0.3125, 0.7938, 0.3125, 0.8139, 0.2812, 0.8139, 0.2812, 0.7938, 0.2812, 0.7938, 0.2812, 0.8139, 0.25, 0.8139, 0.25, 0.7938, 0.25, 0.7938, 0.25, 0.8139, 0.2188, 0.8139, 0.2188, 0.7938, 0.2188, 0.7938, 0.2188, 0.8139, 0.1875, 0.8139, 0.1875, 0.7938, 0.1875, 0.7938, 0.1875, 0.8139, 0.1562, 0.8139, 0.1563, 0.7938, 0.1563, 0.7938, 0.1562, 0.8139, 0.125, 0.8139, 0.125, 0.7938, 0.125, 0.7938, 0.125, 0.8139, 0.09375, 0.8139, 0.09375, 0.7938, 0.09375, 0.7938, 0.09375, 0.8139, 0.0625, 0.8139, 0.0625, 0.7938, 0.0625, 0.7938, 0.0625, 0.8139, 0.03125, 0.8139, 0.03125, 0.7938, 0.03125, 0.7938, 0.03125, 0.8139, 0.0, 0.8139, 0.0, 0.7938, 0.03125, 0.7834, 0.03125, 0.7938, 0.0, 0.7938, 0.0, 0.7834, 0.0625, 0.7834, 0.0625, 0.7938, 0.03125, 0.7938, 0.03125, 0.7834, 0.09375, 0.7834, 0.09375, 0.7938, 0.0625, 0.7938, 0.0625, 0.7834, 0.125, 0.7834, 0.125, 0.7938, 0.09375, 0.7938, 0.09375, 0.7834, 0.1562, 0.7834, 0.1563, 0.7938, 0.125, 0.7938, 0.125, 0.7834, 0.1875, 0.7834, 0.1875, 0.7938, 0.1563, 0.7938, 0.1562, 0.7834, 0.2188, 0.7834, 0.2188, 0.7938, 0.1875, 0.7938, 0.1875, 0.7834, 0.25, 0.7834, 0.25, 0.7938, 0.2188, 0.7938, 0.2188, 0.7834, 0.2812, 0.7834, 0.2812, 0.7938, 0.25, 0.7938, 0.25, 0.7834, 0.3125, 0.7834, 0.3125, 0.7938, 0.2812, 0.7938, 0.2812, 0.7834, 0.3438, 0.7834, 0.3438, 0.7938, 0.3125, 0.7938, 0.3125, 0.7834, 0.375, 0.7834, 0.375, 0.7938, 0.3438, 0.7938, 0.3438, 0.7834, 0.4062, 0.7834, 0.4062, 0.7938, 0.375, 0.7938, 0.375, 0.7834, 0.4375, 0.7834, 0.4375, 0.7938, 0.4062, 0.7938, 0.4062, 0.7834, 0.4688, 0.7834, 0.4687, 0.7938, 0.4375, 0.7938, 0.4375, 0.7834, 0.5, 0.7834, 0.5, 0.7938, 0.4687, 0.7938, 0.4688, 0.7834, 0.5312, 0.7834, 0.5312, 0.7938, 0.5, 0.7938, 0.5, 0.7834, 0.5625, 0.7834, 0.5625, 0.7938, 0.5312, 0.7938, 0.5312, 0.7834, 0.5938, 0.7834, 0.5938, 0.7938, 0.5625, 0.7938, 0.5625, 0.7834, 0.625, 0.7834, 0.625, 0.7938, 0.5938, 0.7938, 0.5938, 0.7834, 0.6562, 0.7834, 0.6562, 0.7938, 0.625, 0.7938, 0.625, 0.7834, 0.6875, 0.7834, 0.6875, 0.7938, 0.6562, 0.7938, 0.6562, 0.7834, 0.7188, 0.7834, 0.7187, 0.7938, 0.6875, 0.7938, 0.6875, 0.7834, 0.75, 0.7834, 0.75, 0.7938, 0.7187, 0.7938, 0.7188, 0.7834, 0.7813, 0.7834, 0.7813, 0.7938, 0.75, 0.7938, 0.75, 0.7834, 0.8125, 0.7834, 0.8125, 0.7938, 0.7813, 0.7938, 0.7813, 0.7834, 0.8437, 0.7834, 0.8437, 0.7938, 0.8125, 0.7938, 0.8125, 0.7834, 0.875, 0.7834, 0.875, 0.7938, 0.8437, 0.7938, 0.8437, 0.7834, 0.9062, 0.7834, 0.9062, 0.7938, 0.875, 0.7938, 0.875, 0.7834, 0.9375, 0.7834, 0.9375, 0.7938, 0.9062, 0.7938, 0.9062, 0.7834, 0.9688, 0.7834, 0.9688, 0.7938, 0.9375, 0.7938, 0.9375, 0.7834, 1.0, 0.7834, 1.0, 0.7938, 0.9688, 0.7938, 0.9688, 0.7834, 0.03125, 0.9281, 0.03125, 0.967, 0.0, 0.967, 0.0, 0.9281, 0.0625, 0.9281, 0.0625, 0.967, 0.03125, 0.967, 0.03125, 0.9281, 0.09375, 0.9281, 0.09375, 0.967, 0.0625, 0.967, 0.0625, 0.9281, 0.125, 0.9281, 0.125, 0.967, 0.09375, 0.967, 0.09375, 0.9281, 0.1562, 0.9281, 0.1562, 0.967, 0.125, 0.967, 0.125, 0.9281, 0.1875, 0.9281, 0.1875, 0.967, 0.1562, 0.967, 0.1562, 0.9281, 0.2188, 0.9281, 0.2188, 0.967, 0.1875, 0.967, 0.1875, 0.9281, 0.25, 0.9281, 0.25, 0.967, 0.2188, 0.967, 0.2188, 0.9281, 0.4062, 0.9281, 0.4062, 0.9314, 0.3758, 0.9281, 0.4375, 0.9281, 0.4375, 0.9336, 0.4062, 0.9314, 0.4062, 0.9281, 0.4688, 0.9281, 0.4688, 0.9349, 0.4375, 0.9336, 0.4375, 0.9281, 0.5, 0.9281, 0.5, 0.9353, 0.4688, 0.9349, 0.4688, 0.9281, 0.5312, 0.9281, 0.5312, 0.9349, 0.5, 0.9353, 0.5, 0.9281, 0.5625, 0.9281, 0.5625, 0.9336, 0.5312, 0.9349, 0.5312, 0.9281, 0.5937, 0.9281, 0.5937, 0.9314, 0.5625, 0.9336, 0.5625, 0.9281, 0.75, 0.9281, 0.75, 0.967, 0.7187, 0.967, 0.7187, 0.9291, 0.7225, 0.9281, 0.7813, 0.9281, 0.7813, 0.967, 0.75, 0.967, 0.75, 0.9281, 0.8125, 0.9281, 0.8125, 0.967, 0.7813, 0.967, 0.7813, 0.9281, 0.8437, 0.9281, 0.8438, 0.967, 0.8125, 0.967, 0.8125, 0.9281, 0.875, 0.9281, 0.875, 0.967, 0.8438, 0.967, 0.8437, 0.9281, 0.9063, 0.9281, 0.9062, 0.967, 0.875, 0.967, 0.875, 0.9281, 0.9375, 0.9281, 0.9375, 0.967, 0.9062, 0.967, 0.9063, 0.9281, 0.9687, 0.9281, 0.9687, 0.967, 0.9375, 0.967, 0.9375, 0.9281, 1.0, 0.9281, 1.0, 0.967, 0.9687, 0.967, 0.9687, 0.9281, 1.0, 0.86, 1.0, 0.8851, 0.9688, 0.8851, 0.9687, 0.86, 0.9687, 0.86, 0.9688, 0.8851, 0.9375, 0.8851, 0.9375, 0.86, 0.9375, 0.86, 0.9375, 0.8851, 0.9062, 0.8851, 0.9062, 0.86, 0.9062, 0.86, 0.9062, 0.8851, 0.875, 0.8851, 0.875, 0.86, 0.875, 0.86, 0.875, 0.8851, 0.8437, 0.8851, 0.8437, 0.86, 0.8437, 0.86, 0.8437, 0.8851, 0.8125, 0.8851, 0.8125, 0.86, 0.8125, 0.86, 0.8125, 0.8851, 0.7813, 0.8851, 0.7813, 0.86, 0.7813, 0.86, 0.7813, 0.8851, 0.75, 0.8851, 0.75, 0.86, 0.75, 0.86, 0.75, 0.8851, 0.7188, 0.8851, 0.7188, 0.86, 0.7188, 0.86, 0.7188, 0.8851, 0.6875, 0.8851, 0.6875, 0.86, 0.6875, 0.86, 0.6875, 0.8851, 0.6562, 0.8851, 0.6562, 0.86, 0.6562, 0.86, 0.6562, 0.8851, 0.625, 0.8851, 0.625, 0.86, 0.625, 0.86, 0.625, 0.8851, 0.5938, 0.8851, 0.5938, 0.86, 0.5938, 0.86, 0.5938, 0.8851, 0.5625, 0.8851, 0.5625, 0.86, 0.5625, 0.86, 0.5625, 0.8851, 0.5312, 0.8851, 0.5312, 0.86, 0.5312, 0.86, 0.5312, 0.8851, 0.5, 0.8851, 0.5, 0.86, 0.5, 0.86, 0.5, 0.8851, 0.4688, 0.8851, 0.4688, 0.86, 0.4688, 0.86, 0.4688, 0.8851, 0.4375, 0.8851, 0.4375, 0.86, 0.4375, 0.86, 0.4375, 0.8851, 0.4062, 0.8851, 0.4062, 0.86, 0.4062, 0.86, 0.4062, 0.8851, 0.375, 0.8851, 0.375, 0.86, 0.375, 0.86, 0.375, 0.8851, 0.3438, 0.8851, 0.3438, 0.86, 0.3438, 0.86, 0.3438, 0.8851, 0.3125, 0.8851, 0.3125, 0.86, 0.3125, 0.86, 0.3125, 0.8851, 0.2812, 0.8851, 0.2812, 0.86, 0.2812, 0.86, 0.2812, 0.8851, 0.25, 0.8851, 0.25, 0.86, 0.25, 0.86, 0.25, 0.8851, 0.2188, 0.8851, 0.2188, 0.86, 0.2188, 0.86, 0.2188, 0.8851, 0.1875, 0.8851, 0.1875, 0.86, 0.1875, 0.86, 0.1875, 0.8851, 0.1562, 0.8851, 0.1562, 0.86, 0.1562, 0.86, 0.1562, 0.8851, 0.125, 0.8851, 0.125, 0.86, 0.125, 0.86, 0.125, 0.8851, 0.09375, 0.8851, 0.09375, 0.86, 0.09375, 0.86, 0.09375, 0.8851, 0.0625, 0.8851, 0.0625, 0.86, 0.0625, 0.86, 0.0625, 0.8851, 0.03125, 0.8851, 0.03125, 0.86, 0.03125, 0.86, 0.03125, 0.8851, 0.0, 0.8851, 0.0, 0.86, 1.0, 0.8851, 1.0, 0.9281, 0.9687, 0.9281, 0.9688, 0.8851, 0.9688, 0.8851, 0.9687, 0.9281, 0.9375, 0.9281, 0.9375, 0.8851, 0.9375, 0.8851, 0.9375, 0.9281, 0.9063, 0.9281, 0.9062, 0.8851, 0.9062, 0.8851, 0.9063, 0.9281, 0.875, 0.9281, 0.875, 0.8851, 0.875, 0.8851, 0.875, 0.9281, 0.8437, 0.9281, 0.8437, 0.8851, 0.8437, 0.8851, 0.8437, 0.9281, 0.8125, 0.9281, 0.8125, 0.8851, 0.8125, 0.8851, 0.8125, 0.9281, 0.7813, 0.9281, 0.7813, 0.8851, 0.7813, 0.8851, 0.7813, 0.9281, 0.75, 0.9281, 0.75, 0.9195, 0.75, 0.8851, 0.75, 0.8851, 0.75, 0.9195, 0.7188, 0.9074, 0.7188, 0.8851, 0.7188, 0.8851, 0.7188, 0.9074, 0.6875, 0.9156, 0.6875, 0.8851, 0.6875, 0.8851, 0.6875, 0.9156, 0.6562, 0.9225, 0.6562, 0.8851, 0.6562, 0.8851, 0.6562, 0.9225, 0.625, 0.928, 0.625, 0.8851, 0.625, 0.8851, 0.625, 0.928, 0.6242, 0.9281, 0.5937, 0.9281, 0.5938, 0.8851, 0.5938, 0.8851, 0.5937, 0.9281, 0.5625, 0.9281, 0.5625, 0.8851, 0.5625, 0.8851, 0.5625, 0.9281, 0.5312, 0.9281, 0.5312, 0.8851, 0.5312, 0.8851, 0.5312, 0.9281, 0.5, 0.9281, 0.5, 0.8851, 0.5, 0.8851, 0.5, 0.9281, 0.4688, 0.9281, 0.4688, 0.8851, 0.4688, 0.8851, 0.4688, 0.9281, 0.4375, 0.9281, 0.4375, 0.8851, 0.4375, 0.8851, 0.4375, 0.9281, 0.4062, 0.9281, 0.4062, 0.8851, 0.4062, 0.8851, 0.4062, 0.9281, 0.3758, 0.9281, 0.375, 0.928, 0.375, 0.8851, 0.375, 0.8851, 0.375, 0.928, 0.3438, 0.9225, 0.3438, 0.8851, 0.3438, 0.8851, 0.3438, 0.9225, 0.3125, 0.9156, 0.3125, 0.8851, 0.3125, 0.8851, 0.3125, 0.9156, 0.2812, 0.9074, 0.2812, 0.8851, 0.2812, 0.8851, 0.2812, 0.9074, 0.25, 0.9195, 0.25, 0.8851, 0.25, 0.8851, 0.25, 0.9195, 0.25, 0.9281, 0.2188, 0.9281, 0.2188, 0.8851, 0.2188, 0.8851, 0.2188, 0.9281, 0.1875, 0.9281, 0.1875, 0.8851, 0.1875, 0.8851, 0.1875, 0.9281, 0.1562, 0.9281, 0.1562, 0.8851, 0.1562, 0.8851, 0.1562, 0.9281, 0.125, 0.9281, 0.125, 0.8851, 0.125, 0.8851, 0.125, 0.9281, 0.09375, 0.9281, 0.09375, 0.8851, 0.09375, 0.8851, 0.09375, 0.9281, 0.0625, 0.9281, 0.0625, 0.8851, 0.0625, 0.8851, 0.0625, 0.9281, 0.03125, 0.9281, 0.03125, 0.8851, 0.03125, 0.8851, 0.03125, 0.9281, 0.0, 0.9281, 0.0, 0.8851, 0.03125, 0.8368, 0.03125, 0.86, 0.0, 0.86, 0.0, 0.8368, 0.0625, 0.8368, 0.0625, 0.86, 0.03125, 0.86, 0.03125, 0.8368, 0.09375, 0.8368, 0.09375, 0.86, 0.0625, 0.86, 0.0625, 0.8368, 0.125, 0.8368, 0.125, 0.86, 0.09375, 0.86, 0.09375, 0.8368, 0.1563, 0.8368, 0.1562, 0.86, 0.125, 0.86, 0.125, 0.8368, 0.1875, 0.8368, 0.1875, 0.86, 0.1562, 0.86, 0.1563, 0.8368, 0.2187, 0.8368, 0.2188, 0.86, 0.1875, 0.86, 0.1875, 0.8368, 0.25, 0.8368, 0.25, 0.86, 0.2188, 0.86, 0.2187, 0.8368, 0.2812, 0.8368, 0.2812, 0.86, 0.25, 0.86, 0.25, 0.8368, 0.3125, 0.8368, 0.3125, 0.86, 0.2812, 0.86, 0.2812, 0.8368, 0.3438, 0.8368, 0.3438, 0.86, 0.3125, 0.86, 0.3125, 0.8368, 0.375, 0.8368, 0.375, 0.86, 0.3438, 0.86, 0.3438, 0.8368, 0.4062, 0.8368, 0.4062, 0.86, 0.375, 0.86, 0.375, 0.8368, 0.4375, 0.8368, 0.4375, 0.86, 0.4062, 0.86, 0.4062, 0.8368, 0.4688, 0.8368, 0.4688, 0.86, 0.4375, 0.86, 0.4375, 0.8368, 0.5, 0.8368, 0.5, 0.86, 0.4688, 0.86, 0.4688, 0.8368, 0.5312, 0.8368, 0.5312, 0.86, 0.5, 0.86, 0.5, 0.8368, 0.5625, 0.8368, 0.5625, 0.86, 0.5312, 0.86, 0.5312, 0.8368, 0.5938, 0.8368, 0.5938, 0.86, 0.5625, 0.86, 0.5625, 0.8368, 0.625, 0.8368, 0.625, 0.86, 0.5938, 0.86, 0.5938, 0.8368, 0.6562, 0.8368, 0.6562, 0.86, 0.625, 0.86, 0.625, 0.8368, 0.6875, 0.8368, 0.6875, 0.86, 0.6562, 0.86, 0.6562, 0.8368, 0.7188, 0.8368, 0.7188, 0.86, 0.6875, 0.86, 0.6875, 0.8368, 0.75, 0.8368, 0.75, 0.86, 0.7188, 0.86, 0.7188, 0.8368, 0.7813, 0.8368, 0.7813, 0.86, 0.75, 0.86, 0.75, 0.8368, 0.8125, 0.8368, 0.8125, 0.86, 0.7813, 0.86, 0.7813, 0.8368, 0.8437, 0.8368, 0.8437, 0.86, 0.8125, 0.86, 0.8125, 0.8368, 0.875, 0.8368, 0.875, 0.86, 0.8437, 0.86, 0.8437, 0.8368, 0.9062, 0.8368, 0.9062, 0.86, 0.875, 0.86, 0.875, 0.8368, 0.9375, 0.8368, 0.9375, 0.86, 0.9062, 0.86, 0.9062, 0.8368, 0.9688, 0.8368, 0.9687, 0.86, 0.9375, 0.86, 0.9375, 0.8368, 1.0, 0.8368, 1.0, 0.86, 0.9687, 0.86, 0.9688, 0.8368, 0.03125, 0.967, 0.03125, 0.9804, 0.0, 0.9804, 0.0, 0.967, 0.03125, 0.9847, 0.03125, 0.989, 0.0, 0.989, 0.0, 0.9847, 0.0625, 0.967, 0.0625, 0.9804, 0.03125, 0.9804, 0.03125, 0.967, 0.0625, 0.9847, 0.0625, 0.989, 0.03125, 0.989, 0.03125, 0.9847, 0.09375, 0.967, 0.09375, 0.9804, 0.0625, 0.9804, 0.0625, 0.967, 0.09375, 0.9847, 0.09375, 0.989, 0.0625, 0.989, 0.0625, 0.9847, 0.125, 0.967, 0.125, 0.9804, 0.09375, 0.9804, 0.09375, 0.967, 0.125, 0.9847, 0.125, 0.989, 0.09375, 0.989, 0.09375, 0.9847, 0.1562, 0.967, 0.1562, 0.9804, 0.125, 0.9804, 0.125, 0.967, 0.1562, 0.9847, 0.1562, 0.989, 0.125, 0.989, 0.125, 0.9847, 0.1875, 0.967, 0.1875, 0.9804, 0.1562, 0.9804, 0.1562, 0.967, 0.1875, 0.9847, 0.1875, 0.989, 0.1562, 0.989, 0.1562, 0.9847, 0.2188, 0.967, 0.2188, 0.9804, 0.1875, 0.9804, 0.1875, 0.967, 0.2188, 0.9847, 0.2188, 0.989, 0.1875, 0.989, 0.1875, 0.9847, 0.25, 0.967, 0.25, 0.9804, 0.2188, 0.9804, 0.2188, 0.967, 0.25, 0.9847, 0.25, 0.989, 0.2188, 0.989, 0.2188, 0.9847, 0.2812, 0.967, 0.2812, 0.9804, 0.25, 0.9804, 0.25, 0.967, 0.2812, 0.9847, 0.2812, 0.989, 0.25, 0.989, 0.25, 0.9847, 0.3125, 0.967, 0.3125, 0.9804, 0.2812, 0.9804, 0.2812, 0.967, 0.3125, 0.9847, 0.3125, 0.989, 0.2812, 0.989, 0.2812, 0.9847, 0.3438, 0.967, 0.3437, 0.9804, 0.3125, 0.9804, 0.3125, 0.967, 0.3437, 0.9847, 0.3438, 0.989, 0.3125, 0.989, 0.3125, 0.9847, 0.375, 0.967, 0.375, 0.9804, 0.3437, 0.9804, 0.3438, 0.967, 0.375, 0.9847, 0.375, 0.989, 0.3438, 0.989, 0.3437, 0.9847, 0.4062, 0.967, 0.4062, 0.9804, 0.375, 0.9804, 0.375, 0.967, 0.4062, 0.9847, 0.4062, 0.989, 0.375, 0.989, 0.375, 0.9847, 0.4375, 0.967, 0.4375, 0.9804, 0.4062, 0.9804, 0.4062, 0.967, 0.4375, 0.9847, 0.4375, 0.989, 0.4062, 0.989, 0.4062, 0.9847, 0.4687, 0.967, 0.4688, 0.9804, 0.4375, 0.9804, 0.4375, 0.967, 0.4688, 0.9847, 0.4687, 0.989, 0.4375, 0.989, 0.4375, 0.9847, 0.5, 0.967, 0.5, 0.9804, 0.4688, 0.9804, 0.4687, 0.967, 0.5, 0.9847, 0.5, 0.989, 0.4687, 0.989, 0.4688, 0.9847, 0.5312, 0.967, 0.5313, 0.9804, 0.5, 0.9804, 0.5, 0.967, 0.5312, 0.9847, 0.5312, 0.989, 0.5, 0.989, 0.5, 0.9847, 0.5625, 0.967, 0.5625, 0.9804, 0.5313, 0.9804, 0.5312, 0.967, 0.5625, 0.9847, 0.5625, 0.989, 0.5312, 0.989, 0.5312, 0.9847, 0.5938, 0.967, 0.5938, 0.9804, 0.5625, 0.9804, 0.5625, 0.967, 0.5938, 0.9847, 0.5938, 0.989, 0.5625, 0.989, 0.5625, 0.9847, 0.625, 0.967, 0.625, 0.9804, 0.5938, 0.9804, 0.5938, 0.967, 0.625, 0.9847, 0.625, 0.989, 0.5938, 0.989, 0.5938, 0.9847, 0.6562, 0.967, 0.6562, 0.9804, 0.625, 0.9804, 0.625, 0.967, 0.6562, 0.9847, 0.6562, 0.989, 0.625, 0.989, 0.625, 0.9847, 0.6875, 0.967, 0.6875, 0.9804, 0.6562, 0.9804, 0.6562, 0.967, 0.6875, 0.9847, 0.6875, 0.989, 0.6562, 0.989, 0.6562, 0.9847, 0.7187, 0.967, 0.7188, 0.9804, 0.6875, 0.9804, 0.6875, 0.967, 0.7188, 0.9847, 0.7187, 0.989, 0.6875, 0.989, 0.6875, 0.9847, 0.75, 0.967, 0.75, 0.9804, 0.7188, 0.9804, 0.7187, 0.967, 0.75, 0.9847, 0.75, 0.989, 0.7187, 0.989, 0.7188, 0.9847, 0.7813, 0.967, 0.7812, 0.9804, 0.75, 0.9804, 0.75, 0.967, 0.7812, 0.9847, 0.7812, 0.989, 0.75, 0.989, 0.75, 0.9847, 0.8125, 0.967, 0.8125, 0.9804, 0.7812, 0.9804, 0.7813, 0.967, 0.8125, 0.9847, 0.8125, 0.989, 0.7812, 0.989, 0.7812, 0.9847, 0.8438, 0.967, 0.8438, 0.9804, 0.8125, 0.9804, 0.8125, 0.967, 0.8438, 0.9847, 0.8437, 0.989, 0.8125, 0.989, 0.8125, 0.9847, 0.875, 0.967, 0.875, 0.9804, 0.8438, 0.9804, 0.8438, 0.967, 0.875, 0.9847, 0.875, 0.989, 0.8437, 0.989, 0.8438, 0.9847, 0.9062, 0.967, 0.9062, 0.9804, 0.875, 0.9804, 0.875, 0.967, 0.9062, 0.9847, 0.9062, 0.989, 0.875, 0.989, 0.875, 0.9847, 0.9375, 0.967, 0.9375, 0.9804, 0.9062, 0.9804, 0.9062, 0.967, 0.9375, 0.9847, 0.9375, 0.989, 0.9062, 0.989, 0.9062, 0.9847, 0.9687, 0.967, 0.9687, 0.9804, 0.9375, 0.9804, 0.9375, 0.967, 0.9688, 0.9847, 0.9688, 0.989, 0.9375, 0.989, 0.9375, 0.9847, 1.0, 0.967, 1.0, 0.9804, 0.9687, 0.9804, 0.9687, 0.967, 1.0, 0.9847, 1.0, 0.989, 0.9688, 0.989, 0.9688, 0.9847, 1.0, 0.9804, 1.0, 0.9847, 0.9688, 0.9847, 0.9687, 0.9804, 0.9687, 0.9804, 0.9688, 0.9847, 0.9375, 0.9847, 0.9375, 0.9804, 0.9375, 0.9804, 0.9375, 0.9847, 0.9062, 0.9847, 0.9062, 0.9804, 0.9062, 0.9804, 0.9062, 0.9847, 0.875, 0.9847, 0.875, 0.9804, 0.875, 0.9804, 0.875, 0.9847, 0.8438, 0.9847, 0.8438, 0.9804, 0.8438, 0.9804, 0.8438, 0.9847, 0.8125, 0.9847, 0.8125, 0.9804, 0.8125, 0.9804, 0.8125, 0.9847, 0.7812, 0.9847, 0.7812, 0.9804, 0.7812, 0.9804, 0.7812, 0.9847, 0.75, 0.9847, 0.75, 0.9804, 0.75, 0.9804, 0.75, 0.9847, 0.7188, 0.9847, 0.7188, 0.9804, 0.7188, 0.9804, 0.7188, 0.9847, 0.6875, 0.9847, 0.6875, 0.9804, 0.6875, 0.9804, 0.6875, 0.9847, 0.6562, 0.9847, 0.6562, 0.9804, 0.6562, 0.9804, 0.6562, 0.9847, 0.625, 0.9847, 0.625, 0.9804, 0.625, 0.9804, 0.625, 0.9847, 0.5938, 0.9847, 0.5938, 0.9804, 0.5938, 0.9804, 0.5938, 0.9847, 0.5625, 0.9847, 0.5625, 0.9804, 0.5625, 0.9804, 0.5625, 0.9847, 0.5312, 0.9847, 0.5313, 0.9804, 0.5313, 0.9804, 0.5312, 0.9847, 0.5, 0.9847, 0.5, 0.9804, 0.5, 0.9804, 0.5, 0.9847, 0.4688, 0.9847, 0.4688, 0.9804, 0.4688, 0.9804, 0.4688, 0.9847, 0.4375, 0.9847, 0.4375, 0.9804, 0.4375, 0.9804, 0.4375, 0.9847, 0.4062, 0.9847, 0.4062, 0.9804, 0.4062, 0.9804, 0.4062, 0.9847, 0.375, 0.9847, 0.375, 0.9804, 0.375, 0.9804, 0.375, 0.9847, 0.3437, 0.9847, 0.3437, 0.9804, 0.3437, 0.9804, 0.3437, 0.9847, 0.3125, 0.9847, 0.3125, 0.9804, 0.3125, 0.9804, 0.3125, 0.9847, 0.2812, 0.9847, 0.2812, 0.9804, 0.2812, 0.9804, 0.2812, 0.9847, 0.25, 0.9847, 0.25, 0.9804, 0.25, 0.9804, 0.25, 0.9847, 0.2188, 0.9847, 0.2188, 0.9804, 0.2188, 0.9804, 0.2188, 0.9847, 0.1875, 0.9847, 0.1875, 0.9804, 0.1875, 0.9804, 0.1875, 0.9847, 0.1562, 0.9847, 0.1562, 0.9804, 0.1562, 0.9804, 0.1562, 0.9847, 0.125, 0.9847, 0.125, 0.9804, 0.125, 0.9804, 0.125, 0.9847, 0.09375, 0.9847, 0.09375, 0.9804, 0.09375, 0.9804, 0.09375, 0.9847, 0.0625, 0.9847, 0.0625, 0.9804, 0.0625, 0.9804, 0.0625, 0.9847, 0.03125, 0.9847, 0.03125, 0.9804, 0.03125, 0.9804, 0.03125, 0.9847, 0.0, 0.9847, 0.0, 0.9804, 0.2775, 0.9281, 0.2812, 0.9291, 0.2812, 0.967, 0.25, 0.967, 0.25, 0.9281, 0.4375, 0.9495, 0.4688, 0.9505, 0.4687, 0.967, 0.4375, 0.967, 0.2775, 0.9281, 0.25, 0.9281, 0.25, 0.9195, 0.625, 0.9449, 0.6562, 0.9411, 0.6562, 0.967, 0.625, 0.967, 0.4062, 0.9476, 0.4375, 0.9495, 0.4375, 0.967, 0.4062, 0.967, 0.6242, 0.9281, 0.5937, 0.9314, 0.5937, 0.9281, 0.5938, 0.9476, 0.625, 0.9449, 0.625, 0.967, 0.5938, 0.967, 0.375, 0.9449, 0.4062, 0.9476, 0.4062, 0.967, 0.375, 0.967, 0.5625, 0.9495, 0.5938, 0.9476, 0.5938, 0.967, 0.5625, 0.967, 0.7225, 0.9281, 0.75, 0.9195, 0.75, 0.9281, 0.3438, 0.9411, 0.375, 0.9449, 0.375, 0.967, 0.3438, 0.967, 0.5312, 0.9505, 0.5625, 0.9495, 0.5625, 0.967, 0.5312, 0.967, 0.3125, 0.936, 0.3438, 0.9411, 0.3438, 0.967, 0.3125, 0.967, 0.375, 0.928, 0.3758, 0.9281, 0.375, 0.9281, 0.6875, 0.936, 0.7187, 0.9291, 0.7187, 0.967, 0.6875, 0.967, 0.2812, 0.9291, 0.3125, 0.936, 0.3125, 0.967, 0.2812, 0.967, 0.6562, 0.9411, 0.6875, 0.936, 0.6875, 0.967, 0.6562, 0.967, 0.6242, 0.9281, 0.625, 0.928, 0.625, 0.9281, 0.5, 0.967, 0.4687, 0.967, 0.4688, 0.9505, 0.0, 0.0, 0.5, 0.967, 0.0, 0.0, 0.5312, 0.9505, 0.5312, 0.967, 0.2812, 0.9074, 0.3125, 0.9156, 0.3125, 0.9156, 0.2812, 0.9074, 0.3438, 0.9411, 0.3125, 0.936, 0.3125, 0.936, 0.3438, 0.9411, 0.625, 0.9281, 0.625, 0.928, 0.625, 0.928, 0.625, 0.9281, 0.6875, 0.9156, 0.7188, 0.9074, 0.7188, 0.9074, 0.6875, 0.9156, 0.2812, 0.9291, 0.2775, 0.9281, 0.2775, 0.9281, 0.2812, 0.9291, 0.4062, 0.9476, 0.375, 0.9449, 0.375, 0.9449, 0.4062, 0.9476, 0.4688, 0.9505, 0.4375, 0.9495, 0.4375, 0.9495, 0.4688, 0.9505, 0.7187, 0.9291, 0.6875, 0.936, 0.6875, 0.936, 0.7187, 0.9291, 0.3758, 0.9281, 0.4062, 0.9314, 0.4062, 0.9314, 0.3758, 0.9281, 0.4375, 0.9336, 0.4688, 0.9349, 0.4688, 0.9349, 0.4375, 0.9336, 0.5, 0.9353, 0.5312, 0.9349, 0.5312, 0.9349, 0.5, 0.9353, 0.3125, 0.9156, 0.3438, 0.9225, 0.3438, 0.9225, 0.3125, 0.9156, 0.2775, 0.9281, 0.25, 0.9195, 0.25, 0.9195, 0.2775, 0.9281, 0.3125, 0.936, 0.2812, 0.9291, 0.2812, 0.9291, 0.3125, 0.936, 0.5938, 0.9476, 0.5625, 0.9495, 0.5625, 0.9495, 0.5938, 0.9476, 0.25, 0.9195, 0.2812, 0.9074, 0.2812, 0.9074, 0.25, 0.9195, 0.4688, 0.9349, 0.5, 0.9353, 0.5, 0.9353, 0.4688, 0.9349, 0.5625, 0.9336, 0.5937, 0.9314, 0.5937, 0.9314, 0.5625, 0.9336, 0.625, 0.928, 0.6562, 0.9225, 0.6562, 0.9225, 0.625, 0.928, 0.6875, 0.936, 0.6562, 0.9411, 0.6562, 0.9411, 0.6875, 0.936, 0.75, 0.9195, 0.7225, 0.9281, 0.7225, 0.9281, 0.75, 0.9195, 0.6562, 0.9411, 0.625, 0.9449, 0.625, 0.9449, 0.6562, 0.9411, 0.7188, 0.9074, 0.75, 0.9195, 0.75, 0.9195, 0.7188, 0.9074, 0.6562, 0.9225, 0.6875, 0.9156, 0.6875, 0.9156, 0.6562, 0.9225, 0.0, 0.0, 0.4688, 0.9505, 0.4688, 0.9505, 0.0, 0.0, 0.375, 0.9449, 0.3438, 0.9411, 0.3438, 0.9411, 0.375, 0.9449, 0.6242, 0.9281, 0.625, 0.9281, 0.625, 0.9281, 0.6242, 0.9281, 0.375, 0.9281, 0.3758, 0.9281, 0.3758, 0.9281, 0.375, 0.9281, 0.4375, 0.9495, 0.4062, 0.9476, 0.4062, 0.9476, 0.4375, 0.9495, 0.5312, 0.9505, 0.0, 0.0, 0.0, 0.0, 0.5312, 0.9505, 0.375, 0.928, 0.375, 0.9281, 0.375, 0.9281, 0.375, 0.928, 0.5625, 0.9495, 0.5312, 0.9505, 0.5312, 0.9505, 0.5625, 0.9495, 0.4062, 0.9314, 0.4375, 0.9336, 0.4375, 0.9336, 0.4062, 0.9314, 0.5312, 0.9349, 0.5625, 0.9336, 0.5625, 0.9336, 0.5312, 0.9349, 0.625, 0.9449, 0.5938, 0.9476, 0.5938, 0.9476, 0.625, 0.9449, 0.7225, 0.9281, 0.7187, 0.9291, 0.7187, 0.9291, 0.7225, 0.9281, 0.5937, 0.9314, 0.6242, 0.9281, 0.6242, 0.9281, 0.5937, 0.9314, 0.3438, 0.9225, 0.375, 0.928, 0.375, 0.928, 0.3438, 0.9225, 0.2775, 0.9281, 0.25, 0.9195, 0.2812, 0.9074, 0.3125, 0.9156, 0.3125, 0.9156, 0.3438, 0.9225, 0.3125, 0.936, 0.2812, 0.9291, 0.2812, 0.9291, 0.2775, 0.9281, 0.3125, 0.9156, 0.3438, 0.9225, 0.375, 0.928, 0.3438, 0.9411, 0.3125, 0.936, 0.375, 0.928, 0.375, 0.9281, 0.375, 0.9449, 0.3438, 0.9411, 0.375, 0.9281, 0.3758, 0.9281, 0.4062, 0.9476, 0.375, 0.9449, 0.4375, 0.9495, 0.4062, 0.9476, 0.3758, 0.9281, 0.4062, 0.9314, 0.4688, 0.9505, 0.4375, 0.9495, 0.4062, 0.9314, 0.4375, 0.9336, 0.4688, 0.9349, 0.0, 0.0, 0.4688, 0.9505, 0.4375, 0.9336, 0.4688, 0.9349, 0.5, 0.9353, 0.5312, 0.9505, 0.0, 0.0, 0.5312, 0.9505, 0.5, 0.9353, 0.5312, 0.9349, 0.5625, 0.9495, 0.5625, 0.9495, 0.5312, 0.9349, 0.5625, 0.9336, 0.5938, 0.9476, 0.5938, 0.9476, 0.5625, 0.9336, 0.5937, 0.9314, 0.625, 0.9449, 0.625, 0.9449, 0.5937, 0.9314, 0.6242, 0.9281, 0.6562, 0.9411, 0.625, 0.9281, 0.6875, 0.936, 0.6562, 0.9411, 0.6242, 0.9281, 0.625, 0.928, 0.7187, 0.9291, 0.6875, 0.936, 0.625, 0.9281, 0.6562, 0.9225, 0.7225, 0.9281, 0.7187, 0.9291, 0.625, 0.928, 0.6875, 0.9156, 0.75, 0.9195, 0.7225, 0.9281, 0.6562, 0.9225, 0.7188, 0.9074, 0.75, 0.9195, 0.6875, 0.9156])
me_cylinder.use_remesh_fix_poles = True
me_cylinder.use_remesh_preserve_attributes = False
me_cylinder.use_mirror_vertex_groups = False
me_cylinder.update()

# ---- objects
ob_cylinder = bpy.data.objects.new('Cylinder', me_cylinder)

# ---- transforms, parenting, visibility, modifiers, constraints
ob_cylinder.location = (0.0, 0.0, 0.0)
ob_cylinder.lineart.crease_threshold = 0.0

# ---- collection membership
col_collection.objects.link(ob_cylinder)

# ---- scene / render settings (as saved in the file)
scene.frame_start = 1; scene.frame_end = 250; scene.frame_set(1)
scene.render.engine = 'BLENDER_EEVEE_NEXT'
scene.cycles.use_denoising = False
scene.cycles.samples = 128
scene.cycles.sampling_pattern = 'TABULATED_SOBOL'
scene.cycles.use_adaptive_sampling = False
scene.cycles.use_light_tree = False
scene.view_settings.view_transform = 'Filmic'
bpy.context.view_layer.update()

# ---- added for rendering (the .blend has no active camera and no usable light): camera, sun
cam_auto = bpy.data.cameras.new('AutoCamera')
cam_auto.lens = 50.0
cam_auto.sensor_width = 36.0
cam_auto.clip_end = 1000.0
ob_auto_camera = bpy.data.objects.new('AutoCamera', cam_auto)
scene.collection.objects.link(ob_auto_camera)
ob_auto_camera.location = (1.14152, -1.36982, 1.43545)
ob_auto_camera.rotation_euler = (1.09748, -7.21219e-08, 0.694738)
scene.camera = ob_auto_camera
light_auto_sun = bpy.data.lights.new('AutoSun', 'SUN')
light_auto_sun.energy = 3.0
light_auto_sun.angle = 0.0523599
ob_auto_sun = bpy.data.objects.new('AutoSun', light_auto_sun)
scene.collection.objects.link(ob_auto_sun)
ob_auto_sun.rotation_euler = (0.872665, 0.174533, 0.523599)
bpy.context.view_layer.update()
